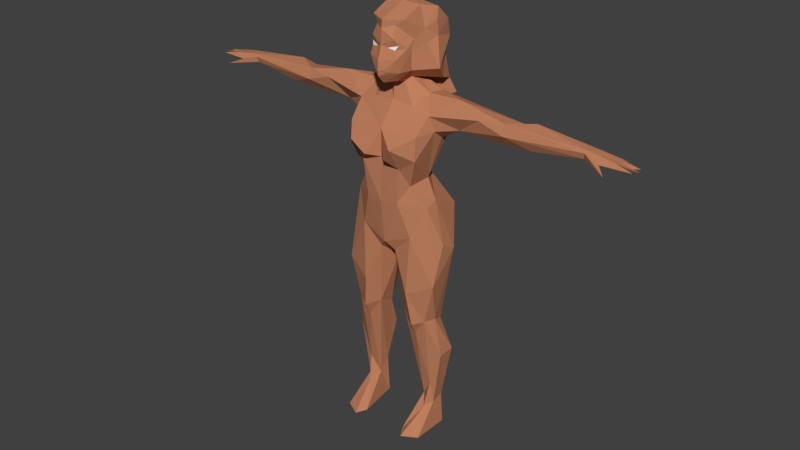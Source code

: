 # Source: workoutwoman.blend  (saved by Blender 2.79.0; exported with 4.5.12 LTS)
import bpy
from mathutils import Matrix  # noqa: F401  (used for matrix-valued properties, if any)

bpy.ops.wm.read_factory_settings(use_empty=True)
scene = bpy.context.scene
scene.name = 'Scene'

# ---- collections
col_collection_1 = bpy.data.collections.new('Collection 1'); scene.collection.children.link(col_collection_1)

# ---- materials (node trees are filled in below, after node groups)
mat_body_tatt = bpy.data.materials.new('Body Tatt')
mat_body_tatt.alpha_threshold = 0.0
mat_body_tatt.use_transparent_shadow = False
mat_body_tatt.diffuse_color = (0.5149, 0.2122, 0.1119, 1.0)
mat_body_tatt.roughness = 0.5
mat_eye_albedo = bpy.data.materials.new('Eye Albedo')
mat_eye_albedo.alpha_threshold = 0.0
mat_eye_albedo.use_transparent_shadow = False
mat_eye_albedo.roughness = 0.5
mat_haif_al = bpy.data.materials.new('Haif Al ')
mat_haif_al.alpha_threshold = 0.0
mat_haif_al.use_transparent_shadow = False
mat_haif_al.diffuse_color = (0.1396, 0.0505, 0.0505, 1.0)
mat_haif_al.roughness = 0.5

# ---- material node trees

# ---- world
world_world = bpy.data.worlds.new('World'); scene.world = world_world
world_world.color = (0.05088, 0.05088, 0.05088)
world_world.use_sun_shadow = False
world_world.sun_shadow_jitter_overblur = 0.0
world_world.cycles.sampling_method = 'MANUAL'

# ---- meshes
me_plane_008 = bpy.data.meshes.new('Plane.008')
me_plane_008.from_pydata([(0.2496, 6.897, 0.2614), (0.1309, 6.496, 0.3742), (0.0, 4.117, -0.7411), (-0.003597, 6.419, 0.4387), (0.0, 6.496, 0.454), (0.0, 6.496, 0.4513), (0.3342, 1.651, -0.3813), (0.4713, 2.199, -0.3301), (0.5061, 2.169, 0.2471), (0.7098, 2.157, -0.269), (0.7631, 2.242, -0.05594), (0.7637, 3.207, -0.4136), (0.876, 2.965, 0.162), (0.4597, 3.159, -0.5004), (0.2607, 2.295, 0.1178), (0.03538, 3.168, -0.09111), (0.145, 3.45, 0.2335), (0.3696, 3.504, -0.7656), (0.4763, 3.779, 0.2625), (0.4967, 3.733, -0.7908), (0.8929, 3.659, -0.06436), (0.6909, 4.306, 0.1051), (0.6796, 4.378, -0.1302), (0.3647, 4.733, -0.3718), (0.3617, 4.985, 0.4008), (0.4508, 4.663, 0.2269), (0.4632, 5.49, -0.6077), (0.0, 5.58, 0.3854), (0.1906, 5.156, 0.5662), (0.3758, 5.389, 0.6587), (0.6391, 5.171, 0.3557), (0.5143, 6.12, -0.1565), (0.1708, 6.297, -0.3735), (0.3704, 5.918, 0.07549), (0.7393, 5.439, -0.1815), (0.5813, 6.114, -0.3937), (0.3602, 5.887, -0.6143), (1.114, 6.137, -0.1537), (0.9028, 5.949, -0.487), (1.101, 5.652, -0.1446), (1.925, 5.982, -0.1192), (1.505, 5.942, -0.05305), (1.945, 5.807, -0.04934), (2.368, 5.659, -0.1602), (3.184, 5.874, -0.384), (0.131, 6.25, -0.02278), (0.5941, 1.725, -0.538), (0.6618, 0.9106, -0.0716), (0.8735, 1.541, -0.08466), (0.8869, 1.569, -0.3713), (0.4765, 0.1272, -0.348), (0.6161, 0.4457, 0.03837), (0.7863, 0.07081, 0.3938), (0.7186, 0.5269, -0.103), (0.5149, 0.06526, 0.5422), (0.7504, 0.0004549, 0.09606), (0.4072, 0.08029, 0.3623), (0.7803, 0.05266, -0.2838), (0.2111, 6.827, 0.2989), (0.07813, 6.527, 0.4145), (0.06893, 6.675, 0.4039), (0.252, 6.696, 0.3195), (0.336, 6.856, 0.1533), (0.3464, 6.967, 0.02545), (0.161, 7.196, 0.241), (0.348, 6.786, 0.08096), (0.3062, 6.475, 0.02664), (3.678, 5.797, -0.4311), (3.325, 5.912, -0.1843), (3.738, 5.861, -0.155), (3.732, 5.851, -0.3633), (3.405, 5.824, -0.4593), (3.334, 5.729, -0.2889), (4.095, 5.8, -0.2136), (3.709, 5.734, 0.1063), (3.259, 5.881, -0.1395), (0.4964, 1.964, 0.1257), (0.6872, 2.239, 0.138), (0.4292, 2.76, 0.3136), (0.8987, 3.513, -0.3447), (0.1811, 3.124, -0.4227), (0.6094, 4.109, -0.72), (0.2957, 4.387, 0.3676), (0.5395, 4.736, -0.1092), (0.6379, 5.555, 0.3416), (0.7932, 5.711, -0.4498), (0.7411, 5.588, 0.007652), (0.6733, 5.839, 0.0707), (2.338, 6.015, -0.3566), (2.101, 5.926, -0.4169), (2.236, 5.694, -0.3644), (3.234, 5.797, -0.3625), (3.446, 5.901, -0.3428), (0.1849, 6.317, -0.1263), (0.4916, 0.6143, -0.1312), (0.2783, 2.162, -0.1833), (0.4261, 0.8919, -0.2415), (0.5794, 0.7582, -0.3899), (0.7132, 0.587, -0.3244), (0.6051, 0.009112, -0.4897), (0.1991, 7.006, 0.3241), (0.2542, 6.47, 0.2479), (0.1574, 6.31, 0.1591), (3.245, 5.785, -0.1643), (3.53, 5.805, -0.07376), (3.715, 5.786, -0.188), (4.031, 5.806, -0.1119), (3.74, 5.854, -0.27), (4.054, 5.805, -0.3109), (3.932, 5.811, -0.4048), (0.0, 3.598, -0.7555), (0.0, 4.345, 0.4024), (0.0, 3.594, 0.3185), (0.0, 4.746, -0.3812), (0.0, 5.96, -0.6166), (0.0, 5.101, 0.3761), (0.0, 5.975, 0.08975), (0.0, 6.898, 0.3708), (0.0, 6.653, 0.4457), (0.0, 6.288, 0.3138), (0.0, 7.143, 0.3655), (0.09331, 6.858, 0.3302), (0.0, 6.411, 0.1591), (1.98e-05, 6.324, 0.05985), (0.0, 6.047, -0.7596), (0.4655, 6.203, -0.7088), (0.5711, 5.974, -0.7572), (0.0, 6.534, -0.7179), (0.3719, 6.627, -0.7062), (0.2958, 7.281, 0.188), (0.0, 7.266, 0.3419), (0.0, 7.462, -0.1242), (0.2977, 7.443, -0.1762), (0.3976, 7.091, -0.1747), (0.4326, 6.873, -0.1887), (0.4861, 6.965, -0.3772), (0.4808, 7.212, -0.361), (0.0, 7.098, -0.7253), (0.4666, 7.163, -0.6372), (0.0, 6.807, -0.686), (0.4404, 6.879, -0.7263), (0.0, 7.455, -0.3988), (0.6159, 6.493, -0.2639), (0.5598, 6.304, -0.4219), (0.0, 7.317, -0.6336), (0.4666, 7.398, -0.3981)], [], [(8, 76, 77), (46, 7, 9), (7, 11, 9), (12, 77, 10), (79, 12, 10), (78, 14, 8), (11, 7, 13), (95, 80, 7), (78, 77, 12), (79, 20, 12), (78, 18, 16), (14, 16, 15), (15, 112, 110), (110, 80, 15), (16, 112, 15), (17, 110, 19), (18, 112, 16), (20, 79, 22), (82, 112, 18), (21, 12, 20), (19, 110, 81), (18, 21, 82), (83, 25, 22), (111, 82, 24), (85, 23, 26), (83, 86, 30), (23, 113, 26), (27, 29, 84), (85, 34, 83), (87, 31, 33), (38, 36, 32), (27, 115, 28), (93, 33, 31), (31, 35, 32), (45, 116, 33), (86, 87, 84), (38, 26, 36), (37, 40, 89), (89, 35, 37), (37, 87, 41), (87, 39, 41), (85, 39, 34), (39, 86, 34), (89, 85, 38), (90, 39, 85), (41, 42, 40), (89, 40, 88), (42, 103, 75), (40, 75, 68), (88, 40, 68), (68, 92, 88), (90, 89, 44), (103, 90, 91), (67, 72, 71), (102, 122, 123, 45), (49, 9, 10), (95, 96, 14), (47, 48, 77), (6, 46, 97), (97, 96, 6), (47, 53, 48), (48, 98, 49), (97, 46, 98), (46, 49, 98), (51, 47, 94), (53, 47, 51), (53, 51, 52), (52, 51, 54), (51, 56, 54), (57, 99, 98), (94, 50, 56), (52, 55, 57), (56, 99, 55), (55, 52, 54), (54, 56, 55), (121, 60, 58), (0, 58, 62), (61, 1, 101), (60, 118, 59), (119, 101, 3), (62, 64, 100), (100, 0, 62), (120, 100, 64), (64, 62, 63), (63, 62, 65), (65, 101, 66), (93, 66, 102), (45, 93, 102), (106, 69, 68), (68, 104, 106), (107, 68, 69), (67, 105, 72), (67, 70, 105), (70, 92, 107), (103, 72, 104), (75, 104, 68), (104, 74, 103), (106, 105, 69), (92, 109, 71), (73, 107, 69), (109, 70, 67), (74, 75, 103), (58, 0, 121), (76, 8, 14), (7, 46, 95), (10, 9, 79), (11, 79, 9), (77, 78, 8), (7, 80, 13), (78, 16, 14), (80, 95, 15), (15, 95, 14), (18, 78, 12), (13, 17, 11), (80, 17, 13), (17, 80, 110), (19, 79, 11), (19, 11, 17), (19, 81, 79), (22, 79, 81), (21, 20, 22), (18, 12, 21), (111, 112, 82), (110, 2, 81), (22, 25, 21), (23, 81, 113), (82, 21, 25), (22, 81, 23), (22, 23, 83), (24, 115, 111), (83, 30, 25), (24, 82, 25), (25, 30, 24), (85, 83, 23), (83, 34, 86), (26, 113, 114), (84, 87, 27), (30, 86, 84), (28, 115, 24), (32, 35, 38), (29, 24, 30), (30, 84, 29), (28, 24, 29), (27, 28, 29), (93, 45, 33), (38, 85, 26), (116, 27, 33), (87, 33, 27), (36, 26, 114), (87, 86, 39), (37, 31, 87), (35, 31, 37), (38, 35, 89), (37, 41, 40), (89, 90, 85), (90, 43, 39), (42, 41, 39), (42, 39, 43), (88, 92, 44), (42, 43, 103), (40, 42, 75), (90, 44, 91), (88, 44, 89), (103, 43, 90), (93, 31, 32), (45, 123, 116), (48, 49, 10), (10, 77, 48), (76, 14, 94), (46, 9, 49), (14, 96, 94), (6, 95, 46), (77, 76, 47), (94, 47, 76), (96, 95, 6), (48, 53, 98), (94, 96, 50), (98, 99, 97), (50, 96, 97), (97, 99, 50), (53, 52, 57), (57, 98, 53), (51, 94, 56), (56, 50, 99), (99, 57, 55), (121, 100, 117), (120, 117, 100), (60, 121, 117), (61, 62, 58), (0, 100, 121), (117, 118, 60), (59, 1, 61), (101, 1, 3), (59, 118, 4), (60, 61, 58), (61, 60, 59), (61, 101, 62), (65, 62, 101), (101, 119, 102), (63, 65, 134, 133), (102, 66, 101), (107, 92, 68), (92, 70, 109), (44, 92, 71), (103, 91, 72), (108, 70, 107), (105, 106, 104), (71, 109, 67), (104, 72, 105), (91, 71, 72), (105, 73, 69), (107, 73, 105), (107, 105, 108), (105, 70, 108), (44, 71, 91), (75, 74, 104), (81, 2, 113), (59, 4, 5, 1), (3, 1, 5), (119, 122, 102), (93, 32, 125, 143), (120, 64, 129, 130), (65, 66, 142, 134), (66, 93, 143, 142), (64, 63, 133, 129), (36, 114, 124, 126), (32, 36, 126, 125), (126, 124, 125), (125, 124, 127), (127, 128, 125), (131, 129, 132), (133, 132, 129), (136, 133, 135), (140, 137, 138), (135, 140, 138), (133, 134, 135), (140, 135, 142), (142, 128, 140), (140, 127, 139), (134, 142, 135), (125, 128, 143), (131, 130, 129), (140, 139, 137), (136, 135, 138), (138, 137, 144), (140, 128, 127), (128, 142, 143), (144, 145, 138), (136, 138, 145), (136, 145, 133), (132, 133, 145), (131, 132, 141), (145, 141, 132), (141, 145, 144)])
me_plane_008.polygons.foreach_set('material_index', [0, 0, 0, 0, 0, 0, 0, 0, 0, 0, 0, 0, 0, 0, 0, 0, 0, 0, 0, 0, 0, 0, 0, 0, 0, 0, 0, 0, 0, 0, 0, 0, 0, 0, 0, 0, 0, 0, 0, 0, 0, 0, 0, 0, 0, 0, 0, 0, 0, 0, 0, 0, 0, 0, 0, 0, 0, 0, 0, 0, 0, 0, 0, 0, 0, 0, 0, 0, 0, 0, 0, 0, 0, 0, 0, 0, 0, 0, 0, 0, 0, 0, 0, 0, 0, 0, 0, 0, 0, 0, 0, 0, 0, 0, 0, 0, 0, 0, 0, 0, 0, 0, 1, 0, 0, 0, 0, 0, 0, 0, 0, 0, 0, 0, 0, 0, 0, 0, 0, 0, 0, 0, 0, 0, 0, 0, 0, 0, 0, 0, 0, 0, 0, 0, 0, 0, 0, 0, 0, 0, 0, 0, 0, 0, 0, 0, 0, 0, 0, 0, 0, 0, 0, 0, 0, 0, 0, 0, 0, 0, 0, 0, 0, 0, 0, 0, 0, 0, 0, 0, 0, 0, 0, 0, 0, 0, 0, 0, 0, 0, 0, 0, 0, 0, 0, 0, 0, 0, 0, 0, 0, 0, 0, 0, 0, 0, 0, 0, 0, 0, 0, 0, 0, 0, 0, 0, 0, 0, 0, 0, 0, 0, 0, 0, 0, 0, 0, 0, 0, 0, 0, 0, 0, 0, 0, 0, 0, 0, 0, 0, 0, 0, 0, 0, 0, 0, 0, 0, 0, 0, 0, 0, 0, 0, 0, 0, 0, 0, 0, 0, 0, 0, 0, 0])
_uv = me_plane_008.uv_layers.new(name='UVMap')
_uv.uv.foreach_set('vector', [0.5214, 0.2677, 0.5255, 0.2428, 0.5383, 0.2727, 0.6104, 0.2124, 0.608, 0.2762, 0.5818, 0.2741, 0.608, 0.2762, 0.5642, 0.4054, 0.5818, 0.2741, 0.5249, 0.359, 0.5383, 0.2727, 0.558, 0.2766, 0.5491, 0.4279, 0.5249, 0.359, 0.558, 0.2766, 0.4917, 0.3276, 0.4895, 0.2737, 0.5214, 0.2677, 0.5642, 0.4054, 0.608, 0.2762, 0.5943, 0.407, 0.6324, 0.2806, 0.6226, 0.4052, 0.608, 0.2762, 0.4917, 0.3276, 0.5383, 0.2727, 0.5249, 0.359, 0.5491, 0.4279, 0.5192, 0.4339, 0.5249, 0.359, 0.4917, 0.3276, 0.4589, 0.4415, 0.4309, 0.3931, 0.4895, 0.2737, 0.4309, 0.3931, 0.4105, 0.3571, 0.6519, 0.4128, 0.6638, 0.4231, 0.6255, 0.4591, 0.6255, 0.4591, 0.6226, 0.4052, 0.6519, 0.4128, 0.4309, 0.3931, 0.3977, 0.4058, 0.4105, 0.3571, 0.596, 0.4463, 0.6255, 0.4591, 0.5813, 0.4622, 0.4589, 0.4415, 0.3977, 0.4058, 0.4309, 0.3931, 0.5192, 0.4339, 0.5491, 0.4279, 0.518, 0.5173, 0.4435, 0.5263, 0.3977, 0.4058, 0.4589, 0.4415, 0.4922, 0.5044, 0.5249, 0.359, 0.5192, 0.4339, 0.5813, 0.4622, 0.6255, 0.4591, 0.5586, 0.4839, 0.4589, 0.4415, 0.4922, 0.5044, 0.4435, 0.5263, 0.5209, 0.5824, 0.4731, 0.5677, 0.518, 0.5173, 0.3976, 0.5164, 0.4435, 0.5263, 0.4425, 0.6269, 0.5802, 0.7077, 0.5618, 0.5725, 0.5978, 0.6685, 0.5209, 0.5824, 0.5065, 0.7147, 0.4697, 0.6519, 0.5618, 0.5725, 0.6034, 0.5695, 0.5978, 0.6685, 0.4163, 0.6876, 0.4375, 0.6678, 0.4658, 0.6835, 0.5802, 0.7077, 0.5388, 0.6937, 0.5209, 0.5824, 0.485, 0.753, 0.4548, 0.7919, 0.4272, 0.7777, 0.4798, 0.8514, 0.4297, 0.8503, 0.4167, 0.8218, 0.4163, 0.6876, 0.3974, 0.6404, 0.4261, 0.6488, 0.7014, 0.605, 0.671, 0.6279, 0.6613, 0.6047, 0.6613, 0.6047, 0.651, 0.59, 0.6817, 0.5732, 0.7048, 0.6349, 0.6917, 0.6579, 0.671, 0.6279, 0.5065, 0.7147, 0.485, 0.753, 0.4658, 0.6835, 0.4798, 0.8514, 0.4519, 0.867, 0.4297, 0.8503, 0.5071, 0.8007, 0.5954, 0.8472, 0.5922, 0.875, 0.5922, 0.875, 0.4557, 0.815, 0.5071, 0.8007, 0.5071, 0.8007, 0.485, 0.753, 0.5674, 0.8095, 0.485, 0.753, 0.5567, 0.7485, 0.5674, 0.8095, 0.5802, 0.7077, 0.5567, 0.7485, 0.5388, 0.6937, 0.5567, 0.7485, 0.5065, 0.7147, 0.5388, 0.6937, 0.5922, 0.875, 0.4789, 0.8651, 0.4798, 0.8514, 0.6574, 0.8178, 0.5567, 0.7485, 0.5802, 0.7077, 0.5674, 0.8095, 0.6119, 0.8285, 0.5954, 0.8472, 0.5922, 0.875, 0.5954, 0.8472, 0.6262, 0.88, 0.6119, 0.8285, 0.7246, 0.892, 0.7207, 0.9042, 0.5954, 0.8472, 0.7207, 0.9042, 0.7183, 0.9168, 0.6262, 0.88, 0.5954, 0.8472, 0.7183, 0.9168, 0.7183, 0.9168, 0.7121, 0.939, 0.6262, 0.88, 0.6024, 0.8967, 0.5922, 0.875, 0.6909, 0.9259, 0.7246, 0.892, 0.6574, 0.8178, 0.7284, 0.8723, 0.7621, 0.872, 0.7377, 0.8829, 0.7439, 0.8698, 0.7448, 0.6333, 0.7441, 0.6581, 0.7223, 0.6567, 0.7048, 0.6349, 0.5899, 0.1946, 0.5818, 0.2741, 0.558, 0.2766, 0.4905, 0.2515, 0.5442, 0.1146, 0.4895, 0.2737, 0.5758, 0.1156, 0.5691, 0.1913, 0.5383, 0.2727, 0.6347, 0.2038, 0.6104, 0.2124, 0.6273, 0.115, 0.6273, 0.115, 0.6399, 0.1293, 0.6347, 0.2038, 0.5758, 0.1156, 0.5949, 0.08021, 0.5691, 0.1913, 0.5691, 0.1913, 0.6175, 0.09562, 0.5899, 0.1946, 0.6273, 0.115, 0.6104, 0.2124, 0.6175, 0.09562, 0.6104, 0.2124, 0.5899, 0.1946, 0.6175, 0.09562, 0.5818, 0.06363, 0.5758, 0.1156, 0.5615, 0.0834, 0.5949, 0.08021, 0.5758, 0.1156, 0.5818, 0.06363, 0.5949, 0.08021, 0.5818, 0.06363, 0.6011, 0.01621, 0.6011, 0.01621, 0.5818, 0.06363, 0.582, 0.0008332, 0.5818, 0.06363, 0.5704, 0.01267, 0.582, 0.0008332, 0.6341, 0.0596, 0.6367, 0.0735, 0.6175, 0.09562, 0.5615, 0.0834, 0.5534, 0.0555, 0.5704, 0.01267, 0.6567, 0.02593, 0.6501, 0.03735, 0.6341, 0.0596, 0.6709, 0.03561, 0.6367, 0.0735, 0.6501, 0.03735, 0.6501, 0.03735, 0.6567, 0.02593, 0.6699, 0.02756, 0.6699, 0.02756, 0.6709, 0.03561, 0.6501, 0.03735, 0.782, 0.2882, 0.7428, 0.2985, 0.7841, 0.2623, 0.7901, 0.2618, 0.7841, 0.2623, 0.789, 0.2355, 0.751, 0.2633, 0.7172, 0.2854, 0.7039, 0.2588, 0.7428, 0.2985, 0.7396, 0.3107, 0.7205, 0.2967, 0.6863, 0.3141, 0.7039, 0.2588, 0.7113, 0.3113, 0.789, 0.2355, 0.852, 0.2742, 0.8068, 0.2769, 0.8068, 0.2769, 0.7901, 0.2618, 0.789, 0.2355, 0.8311, 0.3107, 0.8068, 0.2769, 0.852, 0.2742, 0.852, 0.2742, 0.789, 0.2355, 0.8653, 0.2149, 0.8653, 0.2149, 0.789, 0.2355, 0.7909, 0.189, 0.7909, 0.189, 0.7039, 0.2588, 0.7514, 0.165, 0.7014, 0.605, 0.7439, 0.5841, 0.7448, 0.6333, 0.7048, 0.6349, 0.7014, 0.605, 0.7448, 0.6333, 0.7791, 0.9524, 0.7581, 0.9573, 0.7183, 0.9168, 0.7183, 0.9168, 0.7519, 0.9285, 0.7791, 0.9524, 0.7396, 0.9754, 0.7183, 0.9168, 0.7581, 0.9573, 0.7621, 0.872, 0.7704, 0.8901, 0.7377, 0.8829, 0.7621, 0.872, 0.7669, 0.8767, 0.7704, 0.8901, 0.7175, 0.9744, 0.7121, 0.939, 0.7396, 0.9754, 0.7246, 0.892, 0.7377, 0.8829, 0.7516, 0.8997, 0.7207, 0.9042, 0.7519, 0.9285, 0.7183, 0.9168, 0.7516, 0.8997, 0.7653, 0.9114, 0.7246, 0.892, 0.7791, 0.9524, 0.7662, 0.9629, 0.7581, 0.9573, 0.7121, 0.939, 0.7026, 0.9819, 0.7012, 0.9443, 0.7655, 0.9881, 0.7396, 0.9754, 0.7581, 0.9573, 0.782, 0.8733, 0.7669, 0.8767, 0.7621, 0.872, 0.7653, 0.9114, 0.7207, 0.9042, 0.7246, 0.892, 0.9204, 0.1514, 0.8762, 0.22, 0.5892, 0.1338, 0.5255, 0.2428, 0.5214, 0.2677, 0.4895, 0.2737, 0.608, 0.2762, 0.6104, 0.2124, 0.6324, 0.2806, 0.558, 0.2766, 0.5818, 0.2741, 0.5491, 0.4279, 0.5642, 0.4054, 0.5491, 0.4279, 0.5818, 0.2741, 0.5383, 0.2727, 0.4917, 0.3276, 0.5214, 0.2677, 0.608, 0.2762, 0.6226, 0.4052, 0.5943, 0.407, 0.4917, 0.3276, 0.4309, 0.3931, 0.4895, 0.2737, 0.6226, 0.4052, 0.6324, 0.2806, 0.6519, 0.4128, 0.4105, 0.3571, 0.4905, 0.2515, 0.4895, 0.2737, 0.4589, 0.4415, 0.4917, 0.3276, 0.5249, 0.359, 0.5943, 0.407, 0.596, 0.4463, 0.5642, 0.4054, 0.6226, 0.4052, 0.596, 0.4463, 0.5943, 0.407, 0.596, 0.4463, 0.6226, 0.4052, 0.6255, 0.4591, 0.5813, 0.4622, 0.5491, 0.4279, 0.5642, 0.4054, 0.5813, 0.4622, 0.5642, 0.4054, 0.596, 0.4463, 0.5813, 0.4622, 0.5586, 0.4839, 0.5491, 0.4279, 0.518, 0.5173, 0.5491, 0.4279, 0.5586, 0.4839, 0.4922, 0.5044, 0.5192, 0.4339, 0.518, 0.5173, 0.4589, 0.4415, 0.5249, 0.359, 0.4922, 0.5044, 0.3976, 0.5164, 0.3977, 0.4058, 0.4435, 0.5263, 0.6255, 0.4591, 0.6164, 0.5045, 0.5586, 0.4839, 0.518, 0.5173, 0.4731, 0.5677, 0.4922, 0.5044, 0.5618, 0.5725, 0.5586, 0.4839, 0.6034, 0.5695, 0.4435, 0.5263, 0.4922, 0.5044, 0.4731, 0.5677, 0.518, 0.5173, 0.5586, 0.4839, 0.5618, 0.5725, 0.518, 0.5173, 0.5618, 0.5725, 0.5209, 0.5824, 0.4425, 0.6269, 0.3974, 0.6404, 0.3976, 0.5164, 0.5209, 0.5824, 0.4697, 0.6519, 0.4731, 0.5677, 0.4425, 0.6269, 0.4435, 0.5263, 0.4731, 0.5677, 0.4731, 0.5677, 0.4697, 0.6519, 0.4425, 0.6269, 0.5802, 0.7077, 0.5209, 0.5824, 0.5618, 0.5725, 0.5209, 0.5824, 0.5388, 0.6937, 0.5065, 0.7147, 0.5978, 0.6685, 0.6034, 0.5695, 0.6299, 0.6443, 0.4658, 0.6835, 0.485, 0.753, 0.4163, 0.6876, 0.4697, 0.6519, 0.5065, 0.7147, 0.4658, 0.6835, 0.4261, 0.6488, 0.3974, 0.6404, 0.4425, 0.6269, 0.4167, 0.8218, 0.4557, 0.815, 0.4798, 0.8514, 0.4375, 0.6678, 0.4425, 0.6269, 0.4697, 0.6519, 0.4697, 0.6519, 0.4658, 0.6835, 0.4375, 0.6678, 0.4261, 0.6488, 0.4425, 0.6269, 0.4375, 0.6678, 0.4163, 0.6876, 0.4261, 0.6488, 0.4375, 0.6678, 0.7014, 0.605, 0.7048, 0.6349, 0.671, 0.6279, 0.4798, 0.8514, 0.4789, 0.8651, 0.4519, 0.867, 0.6917, 0.6579, 0.4163, 0.6876, 0.671, 0.6279, 0.485, 0.753, 0.4272, 0.7777, 0.4163, 0.6876, 0.4297, 0.8503, 0.4171, 0.8695, 0.3974, 0.8398, 0.485, 0.753, 0.5065, 0.7147, 0.5567, 0.7485, 0.5071, 0.8007, 0.4548, 0.7919, 0.485, 0.753, 0.4557, 0.815, 0.4548, 0.7919, 0.5071, 0.8007, 0.4798, 0.8514, 0.4557, 0.815, 0.5922, 0.875, 0.5071, 0.8007, 0.5674, 0.8095, 0.5954, 0.8472, 0.5922, 0.875, 0.6024, 0.8967, 0.4789, 0.8651, 0.6574, 0.8178, 0.651, 0.8335, 0.5567, 0.7485, 0.6119, 0.8285, 0.5674, 0.8095, 0.5567, 0.7485, 0.6119, 0.8285, 0.5567, 0.7485, 0.651, 0.8335, 0.6262, 0.88, 0.7121, 0.939, 0.6909, 0.9259, 0.6119, 0.8285, 0.651, 0.8335, 0.7246, 0.892, 0.5954, 0.8472, 0.6119, 0.8285, 0.7207, 0.9042, 0.6024, 0.8967, 0.6909, 0.9259, 0.6858, 0.9318, 0.6262, 0.88, 0.6909, 0.9259, 0.5922, 0.875, 0.7246, 0.892, 0.651, 0.8335, 0.6574, 0.8178, 0.7014, 0.605, 0.6613, 0.6047, 0.6817, 0.5732, 0.7048, 0.6349, 0.7223, 0.6567, 0.6917, 0.6579, 0.5691, 0.1913, 0.5899, 0.1946, 0.558, 0.2766, 0.558, 0.2766, 0.5383, 0.2727, 0.5691, 0.1913, 0.5255, 0.2428, 0.4895, 0.2737, 0.5615, 0.0834, 0.6104, 0.2124, 0.5818, 0.2741, 0.5899, 0.1946, 0.4895, 0.2737, 0.5442, 0.1146, 0.5615, 0.0834, 0.6347, 0.2038, 0.6324, 0.2806, 0.6104, 0.2124, 0.5383, 0.2727, 0.5255, 0.2428, 0.5758, 0.1156, 0.5615, 0.0834, 0.5758, 0.1156, 0.5255, 0.2428, 0.6399, 0.1293, 0.6324, 0.2806, 0.6347, 0.2038, 0.5691, 0.1913, 0.5949, 0.08021, 0.6175, 0.09562, 0.5615, 0.0834, 0.5442, 0.1146, 0.5534, 0.0555, 0.6175, 0.09562, 0.6367, 0.0735, 0.6273, 0.115, 0.6467, 0.07738, 0.6399, 0.1293, 0.6273, 0.115, 0.6273, 0.115, 0.6367, 0.0735, 0.6467, 0.07738, 0.5949, 0.08021, 0.6011, 0.01621, 0.6287, 0.06114, 0.6287, 0.06114, 0.6175, 0.09562, 0.5949, 0.08021, 0.5818, 0.06363, 0.5615, 0.0834, 0.5704, 0.01267, 0.6709, 0.03561, 0.6467, 0.07738, 0.6367, 0.0735, 0.6367, 0.0735, 0.6341, 0.0596, 0.6501, 0.03735, 0.782, 0.2882, 0.8068, 0.2769, 0.7699, 0.3107, 0.8311, 0.3107, 0.7699, 0.3107, 0.8068, 0.2769, 0.7428, 0.2985, 0.782, 0.2882, 0.7699, 0.3107, 0.751, 0.2633, 0.789, 0.2355, 0.7841, 0.2623, 0.792, 0.2673, 0.8068, 0.2769, 0.782, 0.2882, 0.7699, 0.3107, 0.7396, 0.3107, 0.7428, 0.2985, 0.7205, 0.2967, 0.7172, 0.2854, 0.751, 0.2633, 0.7039, 0.2588, 0.7172, 0.2854, 0.7113, 0.3113, 0.7205, 0.2967, 0.7396, 0.3107, 0.7171, 0.3107, 0.7428, 0.2985, 0.751, 0.2633, 0.7841, 0.2623, 0.751, 0.2633, 0.7428, 0.2985, 0.7205, 0.2967, 0.751, 0.2633, 0.7039, 0.2588, 0.789, 0.2355, 0.7909, 0.189, 0.789, 0.2355, 0.7039, 0.2588, 0.7571, 0.6241, 0.7633, 0.6633, 0.7448, 0.6333, 0.8653, 0.2149, 0.7909, 0.189, 0.7909, 0.189, 0.8653, 0.2149, 0.7448, 0.6333, 0.7439, 0.5841, 0.7571, 0.6241, 0.7396, 0.9754, 0.7121, 0.939, 0.7183, 0.9168, 0.7121, 0.939, 0.7175, 0.9744, 0.7026, 0.9819, 0.6909, 0.9259, 0.7121, 0.939, 0.7012, 0.9443, 0.7246, 0.892, 0.7284, 0.8723, 0.7377, 0.8829, 0.7312, 0.9979, 0.7175, 0.9744, 0.7396, 0.9754, 0.7704, 0.8901, 0.7854, 0.8974, 0.7516, 0.8997, 0.7012, 0.9443, 0.7026, 0.9819, 0.7076, 0.9639, 0.7516, 0.8997, 0.7377, 0.8829, 0.7704, 0.8901, 0.7284, 0.8723, 0.7439, 0.8698, 0.7377, 0.8829, 0.7662, 0.9629, 0.7655, 0.9881, 0.7581, 0.9573, 0.7396, 0.9754, 0.7655, 0.9881, 0.7424, 0.9818, 0.7396, 0.9754, 0.7424, 0.9818, 0.7312, 0.9979, 0.7704, 0.8901, 0.7669, 0.8767, 0.7908, 0.8809, 0.6909, 0.9259, 0.7012, 0.9443, 0.6858, 0.9318, 0.7207, 0.9042, 0.7653, 0.9114, 0.7519, 0.9285, 0.5586, 0.4839, 0.6164, 0.5045, 0.6034, 0.5695, 0.7205, 0.2967, 0.7171, 0.3107, 0.0, 0.0, 0.7172, 0.2854, 0.7113, 0.3113, 0.7172, 0.2854, 0.717, 0.3107, 0.7633, 0.6633, 0.7441, 0.6581, 0.7448, 0.6333, 0.7014, 0.605, 0.6817, 0.5732, 0.6817, 0.5732, 0.7014, 0.605, 0.8311, 0.3107, 0.852, 0.2742, 0.852, 0.2742, 0.8311, 0.3107, 0.7909, 0.189, 0.7514, 0.165, 0.7514, 0.165, 0.7909, 0.189, 0.7439, 0.5841, 0.7014, 0.605, 0.7014, 0.605, 0.7439, 0.5841, 0.852, 0.2742, 0.8653, 0.2149, 0.8653, 0.2149, 0.852, 0.2742, 0.4297, 0.8503, 0.3974, 0.8398, 0.3974, 0.8398, 0.4297, 0.8503, 0.4167, 0.8218, 0.4297, 0.8503, 0.4297, 0.8503, 0.4167, 0.8218, 0.4297, 0.8503, 0.3974, 0.8398, 0.4167, 0.8218, 0.6817, 0.5732, 0.6535, 0.5437, 0.6973, 0.543, 0.6973, 0.543, 0.7181, 0.5629, 0.6817, 0.5732, 0.9208, 0.269, 0.852, 0.2742, 0.8855, 0.233, 0.8653, 0.2149, 0.8855, 0.233, 0.852, 0.2742, 0.857, 0.1826, 0.8653, 0.2149, 0.8084, 0.1611, 0.8356, 0.0972, 0.9244, 0.09181, 0.8821, 0.1331, 0.8084, 0.1611, 0.8356, 0.0972, 0.8821, 0.1331, 0.8653, 0.2149, 0.7909, 0.189, 0.8084, 0.1611, 0.7446, 0.5431, 0.7608, 0.5684, 0.7439, 0.5841, 0.7439, 0.5841, 0.7181, 0.5629, 0.7446, 0.5431, 0.7446, 0.5431, 0.6973, 0.543, 0.7279, 0.5214, 0.7909, 0.189, 0.7514, 0.165, 0.7984, 0.1687, 0.6817, 0.5732, 0.7181, 0.5629, 0.7014, 0.605, 0.9208, 0.269, 0.8311, 0.3107, 0.852, 0.2742, 0.8356, 0.0972, 0.8666, 0.04499, 0.9244, 0.09181, 0.857, 0.1826, 0.8084, 0.1611, 0.8821, 0.1331, 0.8821, 0.1331, 0.9244, 0.09181, 0.0, 0.0, 0.7446, 0.5431, 0.7181, 0.5629, 0.6973, 0.543, 0.7181, 0.5629, 0.7439, 0.5841, 0.7014, 0.605, 0.0, 0.0, 0.0, 0.0, 0.8821, 0.1331, 0.857, 0.1826, 0.8821, 0.1331, 0.0, 0.0, 0.857, 0.1826, 0.0, 0.0, 0.8653, 0.2149, 0.8855, 0.233, 0.8653, 0.2149, 0.0, 0.0, 0.9208, 0.269, 0.8855, 0.233, 0.0, 0.0, 0.0, 0.0, 0.0, 0.0, 0.8855, 0.233, 0.0, 0.0, 0.0, 0.0, 0.0, 0.0])
me_plane_008.materials.append(mat_body_tatt)
me_plane_008.materials.append(mat_eye_albedo)
me_plane_008.materials.append(mat_haif_al)
me_plane_008.use_remesh_preserve_volume = False
me_plane_008.use_remesh_preserve_attributes = False
me_plane_008.use_mirror_x = True
me_plane_008.use_paint_bone_selection = False
me_plane_008.use_paint_mask = True
me_plane_008.update()
me_plane_008.normals_split_custom_set([tuple(v) for v in zip(*[iter([0.5814, -0.4341, 0.6882, 0.5814, -0.4341, 0.6882, 0.5814, -0.4341, 0.6882, 0.2955, 0.4467, -0.8445, 0.2955, 0.4467, -0.8445, 0.2955, 0.4467, -0.8445, 0.2215, -0.1441, -0.9645, 0.2215, -0.1441, -0.9645, 0.2215, -0.1441, -0.9645, 0.9038, -0.2464, 0.35, 0.9038, -0.2464, 0.35, 0.9038, -0.2464, 0.35, 0.9877, -0.1263, -0.09212, 0.9877, -0.1263, -0.09212, 0.9877, -0.1263, -0.09212, -0.5237, -0.1623, 0.8363, -0.5237, -0.1623, 0.8363, -0.5237, -0.1623, 0.8363, 0.2946, -0.1634, -0.9415, 0.2946, -0.1634, -0.9415, 0.2946, -0.1634, -0.9415, -0.5545, -0.2534, -0.7927, -0.5545, -0.2534, -0.7927, -0.5545, -0.2534, -0.7927, 0.3704, -0.1267, 0.9202, 0.3704, -0.1267, 0.9202, 0.3704, -0.1267, 0.9202, 0.9995, -0.01498, 0.02874, 0.9995, -0.01498, 0.02874, 0.9995, -0.01498, 0.02874, -0.1425, 0.05613, 0.9882, -0.1425, 0.05613, 0.9882, -0.1425, 0.05613, 0.9882, -0.8988, -0.1319, 0.4181, -0.8988, -0.1319, 0.4181, -0.8988, -0.1319, 0.4181, -0.9966, -0.08244, -0.0002726, -0.9966, -0.08244, -0.0002726, -0.9966, -0.08244, -0.0002726, -0.8097, -0.5114, -0.2878, -0.8097, -0.5114, -0.2878, -0.8097, -0.5114, -0.2878, -0.2747, -0.6779, 0.6819, -0.2747, -0.6779, 0.6819, -0.2747, -0.6779, 0.6819, -0.04821, -0.08323, -0.9954, -0.04821, -0.08323, -0.9954, -0.04821, -0.08323, -0.9954, 0.2297, -0.3123, 0.9218, 0.2297, -0.3123, 0.9218, 0.2297, -0.3123, 0.9218, 0.9544, 0.2723, -0.1224, 0.9544, 0.2723, -0.1224, 0.9544, 0.2723, -0.1224, 0.1621, -0.121, 0.9793, 0.1621, -0.121, 0.9793, 0.1621, -0.121, 0.9793, 0.8593, 0.1395, 0.4922, 0.8593, 0.1395, 0.4922, 0.8593, 0.1395, 0.4922, -0.1287, 0.2206, -0.9668, -0.1287, 0.2206, -0.9668, -0.1287, 0.2206, -0.9668, 0.5563, 0.0217, 0.8307, 0.5563, 0.0217, 0.8307, 0.5563, 0.0217, 0.8307, 0.8924, 0.3305, 0.3072, 0.8924, 0.3305, 0.3072, 0.8924, 0.3305, 0.3072, 0.1265, -0.06901, 0.9896, 0.1265, -0.06901, 0.9896, 0.1265, -0.06901, 0.9896, 0.5716, -0.311, -0.7593, 0.5716, -0.311, -0.7593, 0.5716, -0.311, -0.7593, 0.9728, -0.2314, 0.008239, 0.9728, -0.2314, 0.008239, 0.9728, -0.2314, 0.008239, 0.01382, -0.2991, -0.9541, 0.01382, -0.2991, -0.9541, 0.01382, -0.2991, -0.9541, 0.06808, 0.8598, 0.5061, 0.06808, 0.8598, 0.5061, 0.06808, 0.8598, 0.5061, 0.9553, -0.2808, -0.09237, 0.9553, -0.2808, -0.09237, 0.9553, -0.2808, -0.09237, 0.1889, 0.6794, 0.7091, 0.1889, 0.6794, 0.7091, 0.1889, 0.6794, 0.7091, 0.1317, 0.5466, -0.827, 0.1317, 0.5466, -0.827, 0.1317, 0.5466, -0.827, -0.7041, -0.01383, 0.71, -0.7041, -0.01383, 0.71, -0.7041, -0.01383, 0.71, 0.3992, 0.5541, 0.7305, 0.3992, 0.5541, 0.7305, 0.3992, 0.5541, 0.7305, 0.4107, 0.9072, 0.09126, 0.4107, 0.9072, 0.09126, 0.4107, 0.9072, 0.09126, 0.08897, 0.3406, 0.936, 0.08897, 0.3406, 0.936, 0.08897, 0.3406, 0.936, 0.9355, 0.176, 0.3063, 0.9355, 0.176, 0.3063, 0.9355, 0.176, 0.3063, 0.2237, 0.0418, -0.9738, 0.2237, 0.0418, -0.9738, 0.2237, 0.0418, -0.9738, 0.1908, 0.9792, -0.06913, 0.1908, 0.9792, -0.06913, 0.1908, 0.9792, -0.06913, 0.11, 0.9351, -0.3368, 0.11, 0.9351, -0.3368, 0.11, 0.9351, -0.3368, 0.05701, 0.5447, 0.8367, 0.05701, 0.5447, 0.8367, 0.05701, 0.5447, 0.8367, 0.1886, -0.5251, 0.8299, 0.1886, -0.5251, 0.8299, 0.1886, -0.5251, 0.8299, 0.4534, -0.6703, -0.5875, 0.4534, -0.6703, -0.5875, 0.4534, -0.6703, -0.5875, 0.3716, -0.7321, 0.571, 0.3716, -0.7321, 0.571, 0.3716, -0.7321, 0.571, 0.05409, -0.1784, -0.9825, 0.05409, -0.1784, -0.9825, 0.05409, -0.1784, -0.9825, -0.0007358, -0.982, -0.1889, -0.0007358, -0.982, -0.1889, -0.0007358, -0.982, -0.1889, 0.1086, 0.3797, 0.9187, 0.1086, 0.3797, 0.9187, 0.1086, 0.3797, 0.9187, -0.2592, 0.9103, -0.3228, -0.2592, 0.9103, -0.3228, -0.2592, 0.9103, -0.3228, 0.08074, -0.2603, 0.9622, 0.08074, -0.2603, 0.9622, 0.08074, -0.2603, 0.9622, 0.06784, 0.7721, 0.6319, 0.06784, 0.7721, 0.6319, 0.06784, 0.7721, 0.6319, 0.05943, 0.9689, 0.2404, 0.05943, 0.9689, 0.2404, 0.05943, 0.9689, 0.2404, 0.1027, 0.9947, 0.008145, 0.1027, 0.9947, 0.008145, 0.1027, 0.9947, 0.008145, 0.0195, -0.2089, -0.9777, 0.0195, -0.2089, -0.9777, 0.0195, -0.2089, -0.9777, 0.103, -0.9925, -0.06639, 0.103, -0.9925, -0.06639, 0.103, -0.9925, -0.06639, -0.03658, -0.8653, -0.4999, -0.03658, -0.8653, -0.4999, -0.03658, -0.8653, -0.4999, -0.3615, -0.8119, 0.4584, -0.3615, -0.8119, 0.4584, -0.3615, -0.8119, 0.4584, -0.3615, -0.8119, 0.4584, 0.8787, 0.3253, -0.3493, 0.8787, 0.3253, -0.3493, 0.8787, 0.3253, -0.3493, -0.9933, -0.1152, -0.00736, -0.9933, -0.1152, -0.00736, -0.9933, -0.1152, -0.00736, 0.4857, -0.1453, 0.8619, 0.4857, -0.1453, 0.8619, 0.4857, -0.1453, 0.8619, -0.486, -0.1251, -0.865, -0.486, -0.1251, -0.865, -0.486, -0.1251, -0.865, -0.767, -0.2047, -0.6082, -0.767, -0.2047, -0.6082, -0.767, -0.2047, -0.6082, 0.2072, -0.04936, 0.977, 0.2072, -0.04936, 0.977, 0.2072, -0.04936, 0.977, 0.9845, -0.1728, 0.02911, 0.9845, -0.1728, 0.02911, 0.9845, -0.1728, 0.02911, 0.2739, -0.1497, -0.95, 0.2739, -0.1497, -0.95, 0.2739, -0.1497, -0.95, 0.4418, -0.1206, -0.889, 0.4418, -0.1206, -0.889, 0.4418, -0.1206, -0.889, -0.6579, 0.234, 0.7159, -0.6579, 0.234, 0.7159, -0.6579, 0.234, 0.7159, 0.7894, 0.06679, 0.6102, 0.7894, 0.06679, 0.6102, 0.7894, 0.06679, 0.6102, 0.2896, 0.7245, 0.6256, 0.2896, 0.7245, 0.6256, 0.2896, 0.7245, 0.6256, 0.3193, 0.7243, 0.6111, 0.3193, 0.7243, 0.6111, 0.3193, 0.7243, 0.6111, -0.5867, 0.6985, 0.4096, -0.5867, 0.6985, 0.4096, -0.5867, 0.6985, 0.4096, 0.7561, 0.04532, -0.6528, 0.7561, 0.04532, -0.6528, 0.7561, 0.04532, -0.6528, -0.9932, 0.0719, -0.09205, -0.9932, 0.0719, -0.09205, -0.9932, 0.0719, -0.09205, 0.8825, -0.4703, 0.004694, 0.8825, -0.4703, 0.004694, 0.8825, -0.4703, 0.004694, -0.2004, -0.9791, 0.03525, -0.2004, -0.9791, 0.03525, -0.2004, -0.9791, 0.03525, 0.1359, -0.9677, 0.2123, 0.1359, -0.9677, 0.2123, 0.1359, -0.9677, 0.2123, -0.1989, -0.9793, 0.03728, -0.1989, -0.9793, 0.03728, -0.1989, -0.9793, 0.03728, 0.3198, 0.3172, 0.8928, 0.3198, 0.3172, 0.8928, 0.3198, 0.3172, 0.8928, 0.7643, -0.07808, 0.6401, 0.3169, -0.2326, 0.9195, 0.7643, -0.07808, 0.6401, 0.6761, -0.2172, 0.7041, 0.6761, -0.2172, 0.7041, 0.6761, -0.2172, 0.7041, 0.4941, 0.09298, 0.8644, 0.4941, 0.09298, 0.8644, 0.4941, 0.09298, 0.8644, 0.5607, -0.5634, 0.6069, 0.5607, -0.5634, 0.6069, 0.5607, -0.5634, 0.6069, 0.8563, 0.3407, 0.3881, 0.8563, 0.3407, 0.3881, 0.8563, 0.3407, 0.3881, 0.782, 0.004192, 0.6232, 0.782, 0.004192, 0.6232, 0.782, 0.004192, 0.6232, 0.4591, 0.431, 0.7768, 0.4591, 0.431, 0.7768, 0.4591, 0.431, 0.7768, 0.8609, 0.3473, 0.3719, 0.8609, 0.3473, 0.3719, 0.8609, 0.3473, 0.3719, 0.9917, 0.0455, 0.1206, 0.9917, 0.0455, 0.1206, 0.9917, 0.0455, 0.1206, 0.9603, -0.168, 0.2225, 0.9603, -0.168, 0.2225, 0.9603, -0.168, 0.2225, 0.7639, -0.6429, 0.05572, 0.7639, -0.6429, 0.05572, 0.7639, -0.6429, 0.05572, 0.8239, -0.5631, 0.06374, 0.8239, -0.5631, 0.06374, 0.8239, -0.5631, 0.06374, 0.05003, 0.7702, 0.6358, 0.05003, 0.7702, 0.6358, 0.05003, 0.7702, 0.6358, 0.04705, 0.7593, 0.649, 0.04705, 0.7593, 0.649, 0.04705, 0.7593, 0.649, 0.1263, 0.9905, -0.05409, 0.1263, 0.9905, -0.05409, 0.1263, 0.9905, -0.05409, 0.1648, -0.9839, -0.0685, 0.1648, -0.9839, -0.0685, 0.1648, -0.9839, -0.0685, 0.7895, -0.5964, -0.1451, 0.7895, -0.5964, -0.1451, 0.7895, -0.5964, -0.1451, 0.1679, 0.9845, -0.0506, 0.1679, 0.9845, -0.0506, 0.1679, 0.9845, -0.0506, -0.05485, -0.9251, 0.3757, -0.05485, -0.9251, 0.3757, -0.05485, -0.9251, 0.3757, 0.0653, 0.7742, 0.6296, 0.0653, 0.7742, 0.6296, 0.0653, 0.7742, 0.6296, 0.2283, -0.8079, -0.5433, 0.2283, -0.8079, -0.5433, 0.2283, -0.8079, -0.5433, 0.1991, 0.3419, -0.9184, 0.1991, 0.3419, -0.9184, 0.1991, 0.3419, -0.9184, 0.07872, 0.8208, -0.5657, 0.07872, 0.8208, -0.5657, 0.07872, 0.8208, -0.5657, 0.1597, 0.9857, -0.05343, 0.1597, 0.9857, -0.05343, 0.1597, 0.9857, -0.05343, -0.02092, -0.7723, 0.6349, -0.02092, -0.7723, 0.6349, -0.02092, -0.7723, 0.6349, -0.5103, -0.1412, 0.8483, -0.5103, -0.1412, 0.8483, -0.5103, -0.1412, 0.8483, 0.3181, 0.306, 0.8973, 0.3181, 0.306, 0.8973, 0.3181, 0.306, 0.8973, -0.5783, -0.3947, 0.714, -0.5783, -0.3947, 0.714, -0.5783, -0.3947, 0.714, -0.6173, 0.1763, -0.7667, -0.6173, 0.1763, -0.7667, -0.6173, 0.1763, -0.7667, 0.9719, -0.1457, -0.1849, 0.9719, -0.1457, -0.1849, 0.9719, -0.1457, -0.1849, 0.6745, -0.1345, -0.7259, 0.6745, -0.1345, -0.7259, 0.6745, -0.1345, -0.7259, 0.5238, -0.02764, 0.8514, 0.5238, -0.02764, 0.8514, 0.5238, -0.02764, 0.8514, -0.2441, -0.1722, -0.9543, -0.2441, -0.1722, -0.9543, -0.2441, -0.1722, -0.9543, -0.5646, -0.138, 0.8138, -0.5646, -0.138, 0.8138, -0.5646, -0.138, 0.8138, -0.9085, -0.1851, -0.3747, -0.9085, -0.1851, -0.3747, -0.9085, -0.1851, -0.3747, -0.9699, -0.2387, 0.04848, -0.9699, -0.2387, 0.04848, -0.9699, -0.2387, 0.04848, 0.3074, 0.03348, 0.951, 0.3074, 0.03348, 0.951, 0.3074, 0.03348, 0.951, 0.3094, -0.5274, -0.7912, 0.3094, -0.5274, -0.7912, 0.3094, -0.5274, -0.7912, -0.1343, -0.6257, -0.7684, -0.1343, -0.6257, -0.7684, -0.1343, -0.6257, -0.7684, -0.1753, -0.6096, -0.7731, -0.1753, -0.6096, -0.7731, -0.1753, -0.6096, -0.7731, 0.6967, -0.1497, -0.7016, 0.6967, -0.1497, -0.7016, 0.6967, -0.1497, -0.7016, 0.4646, -0.3485, -0.8141, 0.4646, -0.3485, -0.8141, 0.4646, -0.3485, -0.8141, 0.7189, -0.08542, -0.6899, 0.7189, -0.08542, -0.6899, 0.7189, -0.08542, -0.6899, 0.9239, 0.2947, -0.244, 0.9239, 0.2947, -0.244, 0.9239, 0.2947, -0.244, 0.9567, 0.288, 0.04179, 0.9567, 0.288, 0.04179, 0.9567, 0.288, 0.04179, 0.4236, 0.09672, 0.9007, 0.4236, 0.09672, 0.9007, 0.4236, 0.09672, 0.9007, 0.1318, -0.1101, 0.9851, 0.1318, -0.1101, 0.9851, 0.1318, -0.1101, 0.9851, 0.03489, 0.0278, -0.999, 0.03489, 0.0278, -0.999, 0.03489, 0.0278, -0.999, 0.8425, 0.5252, 0.1193, 0.8425, 0.5252, 0.1193, 0.8425, 0.5252, 0.1193, 0.04015, 0.4987, -0.8658, 0.04015, 0.4987, -0.8658, 0.04015, 0.4987, -0.8658, 0.5648, 0.1002, 0.8191, 0.5648, 0.1002, 0.8191, 0.5648, 0.1002, 0.8191, 0.8067, 0.4958, -0.3216, 0.8067, 0.4958, -0.3216, 0.8067, 0.4958, -0.3216, 0.7822, 0.3362, -0.5245, 0.7822, 0.3362, -0.5245, 0.7822, 0.3362, -0.5245, -0.05715, 0.03472, 0.9978, -0.05715, 0.03472, 0.9978, -0.05715, 0.03472, 0.9978, 0.9119, -0.3785, 0.1589, 0.9119, -0.3785, 0.1589, 0.9119, -0.3785, 0.1589, 0.7758, -0.12, 0.6195, 0.7758, -0.12, 0.6195, 0.7758, -0.12, 0.6195, 0.378, -0.357, 0.8542, 0.378, -0.357, 0.8542, 0.378, -0.357, 0.8542, 0.7721, -0.379, -0.5101, 0.7721, -0.379, -0.5101, 0.7721, -0.379, -0.5101, 0.9499, -0.2505, 0.1872, 0.9499, -0.2505, 0.1872, 0.9499, -0.2505, 0.1872, -0.1716, -0.1876, -0.9671, -0.1716, -0.1876, -0.9671, -0.1716, -0.1876, -0.9671, 0.07633, 0.6842, 0.7253, 0.07633, 0.6842, 0.7253, 0.07633, 0.6842, 0.7253, 0.9549, 0.01365, 0.2965, 0.9549, 0.01365, 0.2965, 0.9549, 0.01365, 0.2965, -0.2922, -0.8007, 0.5229, -0.2922, -0.8007, 0.5229, -0.2922, -0.8007, 0.5229, 0.3878, 0.8917, -0.2333, 0.3878, 0.8917, -0.2333, 0.3878, 0.8917, -0.2333, 0.4503, -0.4914, 0.7455, 0.4503, -0.4914, 0.7455, 0.4503, -0.4914, 0.7455, 0.7638, 0.02587, 0.645, 0.7638, 0.02587, 0.645, 0.7638, 0.02587, 0.645, 0.2592, -0.5259, 0.8101, 0.2592, -0.5259, 0.8101, 0.2592, -0.5259, 0.8101, -0.5488, 0.1067, 0.8291, -0.5488, 0.1067, 0.8291, -0.5488, 0.1067, 0.8291, 0.5229, 0.565, 0.6382, 0.5229, 0.565, 0.6382, 0.5229, 0.565, 0.6382, 0.5951, -0.3843, -0.7058, 0.5951, -0.3843, -0.7058, 0.5951, -0.3843, -0.7058, 0.123, 0.5944, 0.7947, 0.123, 0.5944, 0.7947, 0.123, 0.5944, 0.7947, 0.1607, 0.5658, 0.8087, 0.1607, 0.5658, 0.8087, 0.1607, 0.5658, 0.8087, 0.00336, -0.01573, -0.9999, 0.00336, -0.01573, -0.9999, 0.00336, -0.01573, -0.9999, 0.4043, -0.1188, 0.9069, 0.4043, -0.1188, 0.9069, 0.4043, -0.1188, 0.9069, -0.02152, 0.6207, 0.7837, -0.02152, 0.6207, 0.7837, -0.02152, 0.6207, 0.7837, -0.02867, 0.999, -0.03515, -0.02867, 0.999, -0.03515, -0.02867, 0.999, -0.03515, 0.05871, 0.5773, -0.8144, 0.05871, 0.5773, -0.8144, 0.05871, 0.5773, -0.8144, 0.07454, 0.5702, 0.8182, 0.07454, 0.5702, 0.8182, 0.07454, 0.5702, 0.8182, 0.05571, -0.1886, -0.9805, 0.05571, -0.1886, -0.9805, 0.05571, -0.1886, -0.9805, 0.003382, -0.9857, -0.1684, 0.003382, -0.9857, -0.1684, 0.003382, -0.9857, -0.1684, -0.07195, -0.2081, 0.9755, -0.07195, -0.2081, 0.9755, -0.07195, -0.2081, 0.9755, 0.01332, -0.576, 0.8173, 0.01332, -0.576, 0.8173, 0.01332, -0.576, 0.8173, 0.06936, 0.5725, -0.8169, 0.06936, 0.5725, -0.8169, 0.06936, 0.5725, -0.8169, 0.0704, -0.4626, 0.8838, 0.0704, -0.4626, 0.8838, 0.0704, -0.4626, 0.8838, 0.04235, 0.3748, 0.9261, 0.04235, 0.3748, 0.9261, 0.04235, 0.3748, 0.9261, 0.02804, -0.2527, -0.9671, 0.02804, -0.2527, -0.9671, 0.02804, -0.2527, -0.9671, 0.04944, 0.4664, -0.8832, 0.04944, 0.4664, -0.8832, 0.04944, 0.4664, -0.8832, 0.1363, -0.9587, -0.2497, 0.1363, -0.9587, -0.2497, 0.1363, -0.9587, -0.2497, 0.505, 0.8574, -0.09876, 0.505, 0.8574, -0.09876, 0.505, 0.8574, -0.09876, 0.5601, 0.07087, 0.8254, 0.5601, 0.07087, 0.8254, 0.5601, 0.07087, 0.8254, 0.9864, 0.1529, 0.06088, 0.9864, 0.1529, 0.06088, 0.9864, 0.1529, 0.06088, 0.9225, 0.1304, 0.3632, 0.9225, 0.1304, 0.3632, 0.9225, 0.1304, 0.3632, -0.2821, -0.1784, 0.9427, -0.2821, -0.1784, 0.9427, -0.2821, -0.1784, 0.9427, 0.5894, 0.3073, -0.7471, 0.5894, 0.3073, -0.7471, 0.5894, 0.3073, -0.7471, -0.9714, -0.1595, 0.1759, -0.9714, -0.1595, 0.1759, -0.9714, -0.1595, 0.1759, -0.5508, 0.2487, -0.7967, -0.5508, 0.2487, -0.7967, -0.5508, 0.2487, -0.7967, 0.1633, -0.1568, 0.974, 0.1633, -0.1568, 0.974, 0.1633, -0.1568, 0.974, -0.01826, -0.1869, 0.9822, -0.01826, -0.1869, 0.9822, -0.01826, -0.1869, 0.9822, -0.993, -0.1164, 0.02016, -0.993, -0.1164, 0.02016, -0.993, -0.1164, 0.02016, 0.9866, -0.1496, -0.0647, 0.9866, -0.1496, -0.0647, 0.9866, -0.1496, -0.0647, -0.948, -0.1044, 0.3007, -0.948, -0.1044, 0.3007, -0.948, -0.1044, 0.3007, 0.5636, 0.128, -0.8161, 0.5636, 0.128, -0.8161, 0.5636, 0.128, -0.8161, -0.6669, 0.05949, -0.7428, -0.6669, 0.05949, -0.7428, -0.6669, 0.05949, -0.7428, -0.7092, 0.06913, -0.7016, -0.7092, 0.06913, -0.7016, -0.7092, 0.06913, -0.7016, 0.991, 0.1336, -0.01246, 0.991, 0.1336, -0.01246, 0.991, 0.1336, -0.01246, 0.9921, 0.1253, 0.009818, 0.9921, 0.1253, 0.009818, 0.9921, 0.1253, 0.009818, -0.06627, 0.6828, 0.7276, -0.06627, 0.6828, 0.7276, -0.06627, 0.6828, 0.7276, -0.7378, -0.665, -0.1158, -0.7378, -0.665, -0.1158, -0.7378, -0.665, -0.1158, 0.3497, -0.9314, -0.1005, 0.3497, -0.9314, -0.1005, 0.3497, -0.9314, -0.1005, 0.3216, -0.1909, 0.9274, 0.3216, -0.1909, 0.9274, 0.3216, -0.1909, 0.9274, 0.2174, 0.0212, 0.9758, 0.2174, 0.0212, 0.9758, 0.2174, 0.0212, 0.9758, 0.4791, 0.2724, 0.8344, 0.4791, 0.2724, 0.8344, 0.4791, 0.2724, 0.8344, 0.6876, 0.3164, 0.6535, 0.6876, 0.3164, 0.6535, 0.6876, 0.3164, 0.6535, 0.4456, -0.2826, 0.8495, 0.4456, -0.2826, 0.8495, 0.4456, -0.2826, 0.8495, 0.4365, 0.2631, 0.8604, 0.4365, 0.2631, 0.8604, 0.4365, 0.2631, 0.8604, 0.5598, -0.1148, 0.8206, 0.5598, -0.1148, 0.8206, 0.5598, -0.1148, 0.8206, 0.5843, -0.4651, 0.665, 0.5843, -0.4651, 0.665, 0.5843, -0.4651, 0.665, 0.4353, 0.04789, 0.899, 0.4353, 0.04789, 0.899, 0.4353, 0.04789, 0.899, 0.3802, 0.2577, 0.8883, 0.3802, 0.2577, 0.8883, 0.3802, 0.2577, 0.8883, 0.4082, 0.0908, 0.9084, 0.4082, 0.0908, 0.9084, 0.4082, 0.0908, 0.9084, 0.9252, -0.1068, 0.3643, 0.9252, -0.1068, 0.3643, 0.9252, -0.1068, 0.3643, 0.9492, -0.131, 0.2861, 0.9492, -0.131, 0.2861, 0.9492, -0.131, 0.2861, 0.5845, -0.6324, 0.5083, 0.5845, -0.6324, 0.5083, 0.5845, -0.6324, 0.5083, 0.9382, 0.1196, 0.3247, 0.9382, 0.1196, 0.3247, 0.9382, 0.1196, 0.3247, 0.9382, 0.1196, 0.3247, 0.7976, -0.577, 0.1758, 0.7976, -0.577, 0.1758, 0.7976, -0.577, 0.1758, 0.1458, 0.9885, 0.04131, 0.1458, 0.9885, 0.04131, 0.1458, 0.9885, 0.04131, 0.158, 0.9738, -0.1636, 0.158, 0.9738, -0.1636, 0.158, 0.9738, -0.1636, -0.0002308, 0.8363, -0.5483, -0.0002308, 0.8363, -0.5483, -0.0002308, 0.8363, -0.5483, -0.5521, -0.8335, -0.02004, -0.5521, -0.8335, -0.02004, -0.5521, -0.8335, -0.02004, 0.15, 0.9875, -0.0492, 0.15, 0.9875, -0.0492, 0.15, 0.9875, -0.0492, 0.01765, -0.9814, 0.1909, 0.01765, -0.9814, 0.1909, 0.01765, -0.9814, 0.1909, 0.1029, 0.00516, -0.9947, 0.1029, 0.00516, -0.9947, 0.1029, 0.00516, -0.9947, 0.07072, -0.9594, 0.273, 0.07072, -0.9594, 0.273, 0.07072, -0.9594, 0.273, -0.1695, -0.828, -0.5345, -0.1695, -0.828, -0.5345, -0.1695, -0.828, -0.5345, 0.07634, -0.4216, 0.9036, 0.07634, -0.4216, 0.9036, 0.07634, -0.4216, 0.9036, -0.01518, -0.7647, -0.6442, -0.01518, -0.7647, -0.6442, -0.01518, -0.7647, -0.6442, 0.2004, 0.7208, 0.6636, 0.2004, 0.7208, 0.6636, 0.2004, 0.7208, 0.6636, -0.07659, -0.9321, -0.3539, -0.07659, -0.9321, -0.3539, -0.07659, -0.9321, -0.3539, -0.3765, -0.4689, -0.799, -0.3765, -0.4689, -0.799, -0.3765, -0.4689, -0.799, 0.2358, 0.9611, 0.144, 0.2358, 0.9611, 0.144, 0.2358, 0.9611, 0.144, 0.03619, 0.4959, -0.8676, 0.03619, 0.4959, -0.8676, 0.03619, 0.4959, -0.8676, 0.4983, -0.2884, 0.8176, 0.4983, -0.2884, 0.8176, 0.4983, -0.2884, 0.8176, 0.4983, -0.2884, 0.8176, 0.5006, -0.1626, 0.8503, 0.5006, -0.1626, 0.8503, 0.5006, -0.1626, 0.8503, -0.452, -0.6981, -0.5553, -0.452, -0.6981, -0.5553, -0.452, -0.6981, -0.5553, 0.04434, -0.976, 0.2134, 0.04434, -0.976, 0.2134, 0.04434, -0.976, 0.2134, 0.04434, -0.976, 0.2134, 0.523, -0.02572, 0.8519, 0.523, -0.02572, 0.8519, 0.523, -0.02572, 0.8519, 0.523, -0.02572, 0.8519, 0.8114, 0.0571, 0.5817, 0.8114, 0.0571, 0.5817, 0.8114, 0.0571, 0.5817, 0.8114, 0.0571, 0.5817, 0.4594, -0.7124, 0.5305, 0.4594, -0.7124, 0.5305, 0.4594, -0.7124, 0.5305, 0.4594, -0.7124, 0.5305, 0.8472, -0.1302, 0.5151, 0.8472, -0.1302, 0.5151, 0.8472, -0.1302, 0.5151, 0.8472, -0.1302, 0.5151, -0.1225, -0.8051, -0.5804, -0.1225, -0.8051, -0.5804, -0.1225, -0.8051, -0.5804, -0.1225, -0.8051, -0.5804, 0.687, -0.01162, 0.7266, 0.687, -0.01162, 0.7266, 0.687, -0.01162, 0.7266, 0.687, -0.01162, 0.7266, 0.03216, 0.2215, -0.9746, 0.03216, 0.2215, -0.9746, 0.03216, 0.2215, -0.9746, 0.07991, 0.08495, -0.9932, 0.07991, 0.08495, -0.9932, 0.07991, 0.08495, -0.9932, 0.02824, 0.01223, -0.9995, 0.02824, 0.01223, -0.9995, 0.02824, 0.01223, -0.9995, 0.1284, 0.9057, 0.404, 0.1284, 0.9057, 0.404, 0.1284, 0.9057, 0.404, 0.9543, 0.2713, 0.1257, 0.9543, 0.2713, 0.1257, 0.9543, 0.2713, 0.1257, 0.9146, -0.006848, 0.4042, 0.9146, -0.006848, 0.4042, 0.9146, -0.006848, 0.4042, 0.1394, 0.2841, -0.9486, 0.1394, 0.2841, -0.9486, 0.1394, 0.2841, -0.9486, 0.9917, -0.05499, -0.1162, 0.9917, -0.05499, -0.1162, 0.9917, -0.05499, -0.1162, 0.9356, 0.1291, 0.3286, 0.9356, 0.1291, 0.3286, 0.9356, 0.1291, 0.3286, 0.9587, 0.2203, -0.1801, 0.9587, 0.2203, -0.1801, 0.9587, 0.2203, -0.1801, 0.8095, -0.2616, -0.5256, 0.8095, -0.2616, -0.5256, 0.8095, -0.2616, -0.5256, -0.1089, 0.1152, -0.9873, -0.1089, 0.1152, -0.9873, -0.1089, 0.1152, -0.9873, 0.8525, 0.3313, 0.4042, 0.8525, 0.3313, 0.4042, 0.8525, 0.3313, 0.4042, 0.9067, 0.2024, -0.3699, 0.9067, 0.2024, -0.3699, 0.9067, 0.2024, -0.3699, 0.1539, 0.9109, 0.3828, 0.1539, 0.9109, 0.3828, 0.1539, 0.9109, 0.3828, -0.06876, -0.1337, -0.9886, -0.06876, -0.1337, -0.9886, -0.06876, -0.1337, -0.9886, 0.9981, 0.02511, -0.05566, 0.9981, 0.02511, -0.05566, 0.9981, 0.02511, -0.05566, 0.1192, 0.3838, -0.9157, 0.1192, 0.3838, -0.9157, 0.1192, 0.3838, -0.9157, 0.05439, -0.09384, -0.9941, 0.05439, -0.09384, -0.9941, 0.05439, -0.09384, -0.9941, 0.8842, 0.1164, -0.4525, 0.8842, 0.1164, -0.4525, 0.8842, 0.1164, -0.4525, 0.2235, 0.6957, -0.6827, 0.2235, 0.6957, -0.6827, 0.2235, 0.6957, -0.6827, 0.996, 0.06351, -0.06232, 0.996, 0.06351, -0.06232, 0.996, 0.06351, -0.06232, 0.8571, 0.1632, 0.4887, 0.8571, 0.1632, 0.4887, 0.8571, 0.1632, 0.4887, 0.7967, 0.2284, 0.5596, 0.7967, 0.2284, 0.5596, 0.7967, 0.2284, 0.5596, 0.05907, 0.9979, -0.02639, 0.05907, 0.9979, -0.02639, 0.05907, 0.9979, -0.02639, 0.1209, 0.9866, -0.1097, 0.1209, 0.9866, -0.1097, 0.1209, 0.9866, -0.1097, 0.1056, 0.8568, -0.5047, 0.1056, 0.8568, -0.5047, 0.1056, 0.8568, -0.5047])] * 3)])
arm_armature = bpy.data.armatures.new('Armature')  # bones are not reproduced

# ---- objects
ob_armature = bpy.data.objects.new('Armature', arm_armature)
ob_body = bpy.data.objects.new('Body', me_plane_008)

# ---- transforms, parenting, visibility, modifiers, constraints
ob_armature.location = (0.0, 0.0, 0.0)
ob_armature.rotation_euler = (1.571, -0.0, 0.0)
ob_armature.scale = (0.01, 0.01, 0.01)
ob_armature.hide_viewport = True
ob_armature.show_in_front = True
ob_armature.lineart.crease_threshold = 0.0
ob_body.parent = ob_armature
ob_body.matrix_parent_inverse = Matrix(((1.0, -4.768e-09, -2.084e-16, 3.397e-06), (0.0, 1.0, -4.182e-08, -3.576e-06), (-5.96e-09, -1.451e-08, 1.0, 3.338e-06), (0.0, 0.0, 0.0, 1.0)))
ob_body.location = (0.0, 0.0, 0.0)
ob_body.scale = (100.0, 100.0, 100.0)
ob_body.color = (0.8, 0.8, 0.8, 1.0)
ob_body.lineart.crease_threshold = 0.0
ob_body.use_mesh_mirror_x = True
_vg = ob_body.vertex_groups.new(name='Boob.L')
for _i, _w in zip([2, 23, 24, 25, 26, 27, 28, 29, 30, 33, 34, 36, 38, 39, 41, 45, 82, 83, 84, 85, 86, 87, 89, 90, 93, 111, 113, 115, 116, 123, 126, 143], [1.59e-18, 1.685e-16, 0.2156, 5.706e-06, 6.706e-05, 0.7146, 0.5592, 0.714, 0.26, 0.03086, 4.272e-10, 4.084e-06, 0.01367, 0.001528, 0.0009693, 0.004779, 0.004224, 0.0001727, 0.28, 0.01251, 0.001504, 0.005424, 0.0001741, 5.278e-05, 0.0003922, 0.0001659, 3.868e-18, 0.1803, 0.01159, 0.002608, 4.084e-06, 0.0003922]): _vg.add([_i], _w, 'REPLACE')
_vg = ob_body.vertex_groups.new(name='Boob.R')
for _i, _w in zip([2, 23, 24, 27, 28, 29, 33, 111, 113, 115, 116], [0.0006212, 1.583e-05, 0.009941, 0.01452, 0.02398, 0.01172, 0.000834, 0.0009955, 0.001511, 0.06976, 0.03486]): _vg.add([_i], _w, 'REPLACE')
_vg = ob_body.vertex_groups.new(name='Chest')
for _i, _w in zip([2, 23, 24, 25, 26, 27, 28, 29, 30, 31, 32, 33, 34, 35, 36, 37, 38, 39, 40, 41, 42, 43, 45, 82, 83, 84, 85, 86, 87, 89, 90, 93, 113, 114, 115, 116, 122, 123, 124, 125, 126, 127, 143], [0.02501, 0.009341, 0.09495, 0.002288, 0.7197, 0.9455, 0.396, 0.71, 0.2764, 0.4376, 0.3688, 0.8753, 0.1371, 0.3176, 0.9158, 0.0189, 0.1315, 0.0007346, 4.564e-06, 1.628e-06, 3.263e-10, 3.098e-10, 0.4113, 0.0003217, 0.005791, 0.6176, 0.1434, 0.2314, 0.2877, 5.888e-06, 1.002e-07, 0.2804, 0.06083, 0.9785, 0.2761, 0.8181, 0.001202, 0.2255, 0.9785, 0.3688, 0.9158, 0.1277, 0.2804]): _vg.add([_i], _w, 'REPLACE')
_vg = ob_body.vertex_groups.new(name='Eye')
_vg = ob_body.vertex_groups.new(name='Head')
for _i, _w in zip([0, 1, 3, 4, 5, 31, 32, 33, 45, 58, 59, 60, 61, 62, 63, 64, 65, 66, 93, 100, 101, 102, 116, 117, 118, 119, 120, 121, 122, 123, 125, 127, 128, 129, 130, 131, 132, 133, 134, 135, 136, 137, 138, 139, 140, 141, 142, 143, 144, 145], [0.9999, 1.0, 0.9998, 1.0, 0.9992, 0.00317, 0.3198, 0.007837, 0.3853, 1.0, 1.0, 1.0, 0.9986, 0.9997, 1.0, 0.9988, 1.0, 0.9959, 0.499, 0.9998, 0.9902, 0.8529, 0.0503, 0.9999, 0.9998, 0.998, 1.0, 0.9998, 0.8462, 0.5916, 0.3198, 0.6755, 0.8577, 0.9988, 1.0, 1.0, 1.0, 1.0, 1.0, 0.9967, 1.0, 1.0, 1.0, 0.9932, 0.9955, 1.0, 0.9959, 0.499, 1.0, 1.0]): _vg.add([_i], _w, 'REPLACE')
_vg = ob_body.vertex_groups.new(name='Hips')
for _i, _w in zip([2, 11, 12, 13, 14, 15, 16, 17, 18, 19, 20, 21, 22, 23, 24, 25, 28, 30, 77, 78, 79, 80, 81, 82, 83, 110, 111, 112, 113, 115], [0.2716, 0.05402, 0.01737, 0.05166, 0.0002323, 0.02978, 0.1692, 0.2053, 0.24, 0.3917, 0.1014, 0.8479, 0.8, 0.2591, 0.001236, 0.4596, 3.808e-08, 1.606e-07, 9.686e-05, 0.005359, 0.1312, 0.03533, 0.6146, 0.6364, 0.09203, 0.2577, 0.9282, 0.2457, 0.2915, 3.619e-07]): _vg.add([_i], _w, 'REPLACE')
_vg = ob_body.vertex_groups.new(name='Internal')
_vg = ob_body.vertex_groups.new(name='Jaw')
for _i, _w in zip([0, 1, 4, 5, 131, 136, 137, 141, 144], [0.0, 0.0, 0.0, 0.0, 0.0, 0.0, 0.0, 0.0, 0.0]): _vg.add([_i], _w, 'REPLACE')
_vg = ob_body.vertex_groups.new(name='Left eye')
_vg = ob_body.vertex_groups.new(name='Left Lower Lip_1')
for _i, _w in zip([3, 5, 101, 119], [0.3148, 0.4786, 0.0001861, 0.02916]): _vg.add([_i], _w, 'REPLACE')
_vg = ob_body.vertex_groups.new(name='Left Lower Lip_2')
for _i, _w in zip([3, 59, 101], [0.1701, 1.359e-05, 0.003316]): _vg.add([_i], _w, 'REPLACE')
_vg = ob_body.vertex_groups.new(name='Lip')
for _i, _w in zip([1, 3, 4, 5, 59, 61, 118], [1.0, 0.8725, 1.0, 1.0, 0.957, 0.005553, 0.05439]): _vg.add([_i], _w, 'REPLACE')
_vg = ob_body.vertex_groups.new(name='Lower Spine')
for _i, _w in zip([2, 21, 22, 23, 24, 25, 26, 27, 28, 29, 30, 81, 82, 83, 84, 85, 111, 113, 114, 115, 124], [0.2117, 0.001904, 0.1067, 0.6566, 0.4714, 0.4463, 0.01369, 0.001416, 0.1385, 0.0234, 0.183, 0.003044, 0.2346, 0.8097, 2.843e-06, 0.000136, 0.06379, 0.515, 0.001181, 0.273, 0.001181]): _vg.add([_i], _w, 'REPLACE')
_vg = ob_body.vertex_groups.new(name='Lower Teeth')
_vg = ob_body.vertex_groups.new(name='mixamorig:LeftArm')
for _i, _w in zip([26, 27, 30, 31, 32, 34, 35, 36, 37, 38, 39, 40, 41, 42, 43, 44, 68, 72, 75, 83, 84, 85, 86, 87, 88, 89, 90, 91, 92, 103, 125, 126], [0.02752, 0.0002081, 0.0006915, 0.07435, 6.351e-05, 0.2403, 0.1515, 0.01206, 0.652, 0.5417, 0.784, 0.526, 0.8335, 0.5326, 0.1512, 0.005101, 0.001042, 1.635e-06, 0.0002007, 0.0005092, 0.005139, 0.4997, 0.2044, 0.168, 0.1293, 0.4693, 0.2377, 0.002109, 0.0005762, 0.001167, 6.351e-05, 0.01206]): _vg.add([_i], _w, 'REPLACE')
_vg = ob_body.vertex_groups.new(name='mixamorig:LeftFoot')
for _i, _w in zip([6, 46, 47, 48, 49, 50, 51, 52, 53, 54, 55, 56, 57, 76, 77, 94, 96, 97, 98, 99], [0.001418, 0.0002802, 0.05083, 0.001129, 0.000576, 0.4007, 0.3101, 0.4123, 0.2237, 0.3061, 0.6452, 0.4673, 0.5824, 2.455e-05, 2.477e-06, 0.1999, 0.04236, 0.04012, 0.1045, 0.4579]): _vg.add([_i], _w, 'REPLACE')
_vg = ob_body.vertex_groups.new(name='mixamorig:LeftForeArm')
for _i, _w in zip([37, 38, 39, 40, 41, 42, 43, 44, 67, 68, 69, 71, 72, 75, 85, 87, 88, 89, 90, 91, 92, 103, 104, 105, 106, 107], [0.0002691, 0.0001423, 0.003304, 0.451, 0.09106, 0.4602, 0.8477, 0.6533, 0.003879, 0.3412, 0.000462, 0.08027, 0.1813, 0.3637, 5.461e-05, 5.777e-06, 0.8706, 0.5229, 0.761, 0.4645, 0.1346, 0.4429, 0.001058, 0.0004306, 1.399e-06, 4.036e-05]): _vg.add([_i], _w, 'REPLACE')
_vg = ob_body.vertex_groups.new(name='mixamorig:LeftHand')
for _i, _w in zip([38, 39, 40, 41, 42, 43, 44, 67, 68, 69, 70, 71, 72, 73, 74, 75, 88, 89, 90, 91, 92, 103, 104, 105, 106, 107, 108, 109], [2.024e-12, 3.47e-12, 1.719e-06, 1.976e-09, 4.221e-07, 2.261e-06, 0.3386, 0.3914, 0.5459, 0.1903, 0.2309, 0.8968, 0.7363, 4.862e-07, 4.135e-05, 0.4841, 3.87e-05, 2.651e-07, 1.488e-06, 0.5294, 0.8116, 0.4195, 0.1729, 0.1844, 0.000516, 0.1533, 2.601e-05, 0.000242]): _vg.add([_i], _w, 'REPLACE')
_vg = ob_body.vertex_groups.new(name='mixamorig:LeftHandIndex1')
for _i, _w in zip([68, 69, 104, 105, 106], [0.0004549, 0.5984, 0.002141, 0.3363, 0.01325]): _vg.add([_i], _w, 'REPLACE')
_vg = ob_body.vertex_groups.new(name='mixamorig:LeftHandIndex2')
for _i, _w in zip([69, 105, 106], [0.06701, 0.1122, 0.3999]): _vg.add([_i], _w, 'REPLACE')
_vg = ob_body.vertex_groups.new(name='mixamorig:LeftHandIndex3')
for _i, _w in zip([69, 105, 106], [4.995e-05, 0.001671, 0.5864]): _vg.add([_i], _w, 'REPLACE')
_vg = ob_body.vertex_groups.new(name='mixamorig:LeftHandMiddle1')
for _i, _w in zip([44, 67, 68, 69, 70, 71, 72, 73, 75, 92, 104, 105, 106, 107], [1.146e-06, 7.296e-05, 0.0003464, 0.1295, 0.0001294, 2.586e-05, 6.266e-05, 4.635e-05, 1.351e-08, 0.0008254, 0.0003185, 0.08639, 1.899e-06, 0.3672]): _vg.add([_i], _w, 'REPLACE')
_vg = ob_body.vertex_groups.new(name='mixamorig:LeftHandMiddle2')
for _i, _w in zip([69, 73, 105, 107], [0.0109, 0.1517, 0.03046, 0.0662]): _vg.add([_i], _w, 'REPLACE')
_vg = ob_body.vertex_groups.new(name='mixamorig:LeftHandMiddle3')
for _i, _w in zip([73, 105, 107], [0.8483, 0.000292, 0.0001218]): _vg.add([_i], _w, 'REPLACE')
_vg = ob_body.vertex_groups.new(name='mixamorig:LeftHandPinky1')
for _i, _w in zip([44, 67, 68, 69, 70, 71, 72, 75, 91, 92, 103, 104, 105, 106, 107, 109], [0.003027, 0.5934, 0.005095, 0.002937, 0.7106, 0.02277, 0.01369, 0.0008047, 0.002499, 0.045, 0.0007826, 0.002009, 0.008249, 3.412e-06, 0.01117, 0.01267]): _vg.add([_i], _w, 'REPLACE')
_vg = ob_body.vertex_groups.new(name='mixamorig:LeftHandPinky2')
for _i, _w in zip([67, 70, 92, 109], [0.01086, 0.03825, 3.521e-05, 0.4117]): _vg.add([_i], _w, 'REPLACE')
_vg = ob_body.vertex_groups.new(name='mixamorig:LeftHandPinky3')
for _i, _w in zip([67, 70, 109], [3.141e-06, 0.00211, 0.5754]): _vg.add([_i], _w, 'REPLACE')
_vg = ob_body.vertex_groups.new(name='mixamorig:LeftHandRing1')
for _i, _w in zip([44, 67, 68, 69, 70, 71, 72, 75, 91, 92, 103, 104, 105, 106, 107, 108], [1.178e-05, 0.0003267, 0.0002337, 0.0003772, 0.01653, 9.716e-05, 0.0002382, 1.056e-05, 5.967e-06, 0.001728, 5.455e-06, 0.0002083, 0.2269, 5.826e-07, 0.3703, 0.00315]): _vg.add([_i], _w, 'REPLACE')
_vg = ob_body.vertex_groups.new(name='mixamorig:LeftHandRing2')
for _i, _w in zip([67, 68, 69, 70, 72, 92, 105, 107, 108], [8.475e-06, 7.15e-07, 6.148e-05, 0.001436, 3.263e-05, 6.619e-05, 0.01252, 0.03169, 0.2363]): _vg.add([_i], _w, 'REPLACE')
_vg = ob_body.vertex_groups.new(name='mixamorig:LeftHandRing3')
for _i, _w in zip([107, 108], [1.373e-05, 0.7605]): _vg.add([_i], _w, 'REPLACE')
_vg = ob_body.vertex_groups.new(name='mixamorig:LeftHandThumb1')
for _i, _w in zip([68, 72, 74, 75, 91, 92, 103, 104, 105], [0.1057, 0.0684, 0.001948, 0.1487, 0.001447, 0.005553, 0.1294, 0.5521, 6.298e-05]): _vg.add([_i], _w, 'REPLACE')
_vg = ob_body.vertex_groups.new(name='mixamorig:LeftHandThumb2')
for _i, _w in zip([74, 75, 103, 104], [0.02608, 0.002242, 0.005848, 0.2684]): _vg.add([_i], _w, 'REPLACE')
_vg = ob_body.vertex_groups.new(name='mixamorig:LeftHandThumb3')
for _i, _w in zip([74, 75, 103, 104], [0.9719, 0.0002554, 0.0003463, 0.0008564]): _vg.add([_i], _w, 'REPLACE')
_vg = ob_body.vertex_groups.new(name='mixamorig:LeftLeg')
for _i, _w in zip([6, 7, 8, 9, 10, 11, 12, 13, 14, 15, 46, 47, 48, 49, 50, 51, 52, 53, 55, 56, 57, 76, 77, 78, 79, 80, 94, 95, 96, 97, 98, 99], [0.9811, 0.6307, 0.3867, 0.5598, 0.4033, 0.0002861, 0.002858, 1.327e-05, 0.272, 4.12e-06, 0.9836, 0.9351, 0.9944, 0.998, 0.5553, 0.5814, 0.0214, 0.7041, 0.07788, 0.03324, 0.3453, 0.7858, 0.4822, 0.004998, 0.001066, 7.126e-06, 0.7516, 0.5043, 0.9467, 0.9485, 0.8738, 0.5196]): _vg.add([_i], _w, 'REPLACE')
_vg = ob_body.vertex_groups.new(name='mixamorig:LeftShoulder')
for _i, _w in zip([23, 26, 27, 29, 30, 31, 32, 33, 34, 35, 36, 37, 38, 39, 40, 41, 42, 43, 83, 84, 85, 86, 87, 89, 90, 93, 125, 126, 143], [0.0008251, 0.0925, 0.00573, 0.001108, 0.08686, 0.4794, 0.003406, 0.1115, 0.4745, 0.5309, 0.07212, 0.3288, 0.3267, 0.212, 0.02302, 0.07541, 0.007241, 0.00102, 0.007381, 0.2049, 0.3206, 0.5055, 0.5435, 0.007859, 0.001235, 6.332e-05, 0.003406, 0.07212, 6.332e-05]): _vg.add([_i], _w, 'REPLACE')
_vg = ob_body.vertex_groups.new(name='mixamorig:LeftToeBase')
for _i, _w in zip([6, 46, 47, 48, 49, 50, 51, 52, 53, 54, 55, 56, 57, 77, 94, 96, 97, 98, 99], [0.0007225, 0.0003177, 0.01403, 0.0004723, 0.0004918, 0.04402, 0.1085, 0.5663, 0.07212, 0.6939, 0.2769, 0.4995, 0.0723, 4.782e-07, 0.04845, 0.01083, 0.01136, 0.02169, 0.02251]): _vg.add([_i], _w, 'REPLACE')
_vg = ob_body.vertex_groups.new(name='mixamorig:LeftUpLeg')
for _i, _w in zip([2, 6, 7, 8, 9, 10, 11, 12, 13, 14, 15, 16, 17, 18, 19, 20, 21, 22, 46, 47, 48, 49, 50, 51, 53, 56, 57, 76, 77, 78, 79, 80, 81, 82, 94, 95, 96, 97, 98, 99, 110, 111, 112], [0.09256, 0.01671, 0.3692, 0.6133, 0.4402, 0.5967, 0.919, 0.9678, 0.8637, 0.708, 0.5018, 0.5123, 0.6112, 0.6884, 0.5035, 0.8941, 0.1502, 0.09328, 0.01584, 4.657e-05, 0.003954, 0.0008888, 1.182e-06, 3.133e-06, 7.18e-06, 1.991e-10, 5.454e-09, 0.2142, 0.517, 0.9558, 0.8531, 0.7113, 0.3735, 0.1026, 6.289e-05, 0.4957, 0.0001516, 1.073e-05, 5.45e-06, 3.041e-07, 0.1572, 0.006331, 0.13]): _vg.add([_i], _w, 'REPLACE')
_vg = ob_body.vertex_groups.new(name='mixamorig:RightArm')
_vg = ob_body.vertex_groups.new(name='mixamorig:RightFoot')
_vg = ob_body.vertex_groups.new(name='mixamorig:RightForeArm')
_vg = ob_body.vertex_groups.new(name='mixamorig:RightHand')
_vg = ob_body.vertex_groups.new(name='mixamorig:RightHandIndex1')
_vg = ob_body.vertex_groups.new(name='mixamorig:RightHandIndex2')
_vg = ob_body.vertex_groups.new(name='mixamorig:RightHandIndex3')
_vg = ob_body.vertex_groups.new(name='mixamorig:RightHandMiddle1')
_vg = ob_body.vertex_groups.new(name='mixamorig:RightHandMiddle2')
_vg = ob_body.vertex_groups.new(name='mixamorig:RightHandMiddle3')
_vg = ob_body.vertex_groups.new(name='mixamorig:RightHandPinky1')
_vg = ob_body.vertex_groups.new(name='mixamorig:RightHandPinky2')
_vg = ob_body.vertex_groups.new(name='mixamorig:RightHandPinky3')
_vg = ob_body.vertex_groups.new(name='mixamorig:RightHandRing1')
_vg = ob_body.vertex_groups.new(name='mixamorig:RightHandRing2')
_vg = ob_body.vertex_groups.new(name='mixamorig:RightHandRing3')
_vg = ob_body.vertex_groups.new(name='mixamorig:RightHandThumb1')
_vg = ob_body.vertex_groups.new(name='mixamorig:RightHandThumb2')
_vg = ob_body.vertex_groups.new(name='mixamorig:RightHandThumb3')
_vg = ob_body.vertex_groups.new(name='mixamorig:RightLeg')
_vg = ob_body.vertex_groups.new(name='mixamorig:RightShoulder')
_vg = ob_body.vertex_groups.new(name='mixamorig:RightToeBase')
_vg = ob_body.vertex_groups.new(name='mixamorig:RightUpLeg')
for _i, _w in zip([2, 7, 8, 11, 12, 13, 14, 15, 16, 17, 18, 19, 20, 77, 78, 79, 80, 81, 82, 110, 112], [0.3249, 1.19e-06, 7.934e-18, 0.007704, 0.0004624, 0.04142, 0.0001159, 0.2128, 0.1805, 0.217, 0.06536, 0.1062, 8.821e-32, 6.319e-05, 0.0001767, 0.003592, 0.08989, 0.008927, 0.002988, 0.5518, 0.5664]): _vg.add([_i], _w, 'REPLACE')
_vg = ob_body.vertex_groups.new(name='Mouth')
_vg.add([1, 4, 5], 1.0, 'REPLACE')
_vg = ob_body.vertex_groups.new(name='Neck')
for _i, _w in zip([1, 3, 4, 5, 31, 32, 33, 45, 59, 60, 61, 66, 93, 101, 102, 116, 117, 118, 119, 122, 123, 125, 127, 128, 139, 140, 142, 143], [0.05434, 0.09134, 0.07568, 0.07568, 0.00266, 0.2017, 0.005185, 0.2034, 0.05713, 0.01395, 0.005804, 0.01279, 0.1414, 0.06361, 0.1576, 0.1317, 0.0001127, 0.02836, 0.1745, 0.2365, 0.2543, 0.2017, 0.2268, 0.09058, 0.007028, 0.0006626, 0.01279, 0.1414]): _vg.add([_i], _w, 'REPLACE')
_vg = ob_body.vertex_groups.new(name='Right Lower Lip_2')
for _i, _w in zip([3, 119], [0.2436, 0.002758]): _vg.add([_i], _w, 'REPLACE')
_vg = ob_body.vertex_groups.new(name='Spine')
for _i, _w in zip([2, 23, 24, 25, 26, 27, 28, 29, 30, 34, 82, 83, 84, 85, 86, 87, 113, 114, 115, 124], [0.05457, 0.07418, 0.4324, 0.09173, 0.1466, 0.04713, 0.4655, 0.2655, 0.453, 0.1481, 0.02301, 0.08455, 0.1724, 0.03613, 0.05876, 0.0008785, 0.1327, 0.02031, 0.4509, 0.02031]): _vg.add([_i], _w, 'REPLACE')
_vg = ob_body.vertex_groups.new(name='Teeth')
_vg = ob_body.vertex_groups.new(name='Tongue')
_vg = ob_body.vertex_groups.new(name='Upper Teeth')
_vg = ob_body.vertex_groups.new(name='Left Eyebrow_2')
for _i, _w in zip([0, 1, 4, 5, 100, 117, 120, 121, 130, 131, 136, 137, 141, 144], [0.0, 0.0, 0.0, 0.0, 0.1803, 0.02043, 0.1177, 0.0355, 0.1177, 0.0, 0.0, 0.0, 0.0, 0.0]): _vg.add([_i], _w, 'REPLACE')
_vg = ob_body.vertex_groups.new(name='Right Eyebrow_2')
for _i, _w in zip([0, 1, 4, 5, 117, 120, 130, 131, 136, 137, 141, 144], [0.0, 0.0, 0.0, 0.0, 0.02043, 0.1177, 0.1177, 0.0, 0.0, 0.0, 0.0, 0.0]): _vg.add([_i], _w, 'REPLACE')
_vg = ob_body.vertex_groups.new(name='Left Eyebrow_1')
for _i, _w in zip([100, 121], [0.2932, 0.01711]): _vg.add([_i], _w, 'REPLACE')
_vg = ob_body.vertex_groups.new(name='Right Eyebrow_1')
_vg = ob_body.vertex_groups.new(name='Left Eyebrow_0')
for _i, _w in zip([62, 63, 64, 100, 129, 133], [0.09605, 1.266e-06, 0.00284, 0.4332, 0.00284, 1.266e-06]): _vg.add([_i], _w, 'REPLACE')
_vg = ob_body.vertex_groups.new(name='Right Eyebrow_0')
_vg = ob_body.vertex_groups.new(name='Left Lid Upper_1')
for _i, _w in zip([100, 121], [0.0008164, 0.4105]): _vg.add([_i], _w, 'REPLACE')
_vg = ob_body.vertex_groups.new(name='Right Lid Upper_1')
_vg = ob_body.vertex_groups.new(name='Left Lid Upper_2')
for _i, _w in zip([0, 100, 121], [0.2385, 0.05046, 0.03256]): _vg.add([_i], _w, 'REPLACE')
_vg = ob_body.vertex_groups.new(name='Right Lid Upper_2')
_vg = ob_body.vertex_groups.new(name='Left Lid Upper_3')
for _i, _w in zip([0, 58, 61, 62, 100], [0.8908, 0.2498, 0.002946, 0.09749, 0.009398]): _vg.add([_i], _w, 'REPLACE')
_vg = ob_body.vertex_groups.new(name='Left Lid Lower_1')
for _i, _w in zip([58, 121], [0.02132, 0.2746]): _vg.add([_i], _w, 'REPLACE')
_vg = ob_body.vertex_groups.new(name='Right Lid Lower_1')
_vg = ob_body.vertex_groups.new(name='Left Lid Lower_2')
for _i, _w in zip([58], [0.05442]): _vg.add([_i], _w, 'REPLACE')
_vg = ob_body.vertex_groups.new(name='Right Lid Lower_2')
_vg = ob_body.vertex_groups.new(name='Left Lid Lower_3')
for _i, _w in zip([58, 61, 62], [0.1865, 0.01493, 8.845e-05]): _vg.add([_i], _w, 'REPLACE')
_vg = ob_body.vertex_groups.new(name='Right Lid Lower_3')
_vg = ob_body.vertex_groups.new(name='Right Lower Lip_1')
for _i, _w in zip([3, 5, 119], [0.3537, 0.4786, 0.03498]): _vg.add([_i], _w, 'REPLACE')
_vg = ob_body.vertex_groups.new(name='Left Lower Lip_2.001')
for _i, _w in zip([1, 3, 61, 66, 93, 101, 102, 122, 142, 143], [0.3886, 0.06173, 6.87e-05, 1.456e-06, 7.636e-05, 0.02811, 0.0253, 0.01265, 1.456e-06, 7.636e-05]): _vg.add([_i], _w, 'REPLACE')
_vg = ob_body.vertex_groups.new(name='Right Lower Lip_2.001')
for _i, _w in zip([3, 122, 123], [0.05564, 0.01684, 0.0153]): _vg.add([_i], _w, 'REPLACE')
_vg = ob_body.vertex_groups.new(name='Right Lower Lip_3')
for _i, _w in zip([3], [0.04595]): _vg.add([_i], _w, 'REPLACE')
_vg = ob_body.vertex_groups.new(name='Left Lower Lip_3')
for _i, _w in zip([1, 3, 59, 61, 101], [0.4767, 0.05133, 0.1318, 0.001886, 0.01594]): _vg.add([_i], _w, 'REPLACE')
_vg = ob_body.vertex_groups.new(name='Left Upper Lip_2.001')
for _i, _w in zip([1, 3, 4, 5, 58, 59, 60, 61, 62, 65, 66, 101, 102, 117, 118, 119, 121, 122, 134, 142], [0.6424, 0.01042, 0.0, 0.0, 8.822e-09, 0.4142, 0.00255, 0.08449, 1.147e-14, 6.947e-15, 1.275e-16, 0.03253, 0.006974, 8.417e-18, 7.912e-05, 0.0001933, 2.011e-27, 0.003487, 6.947e-15, 1.275e-16]): _vg.add([_i], _w, 'REPLACE')
_vg = ob_body.vertex_groups.new(name='Right Upper Lip_2.001')
for _i, _w in zip([3, 4, 5, 60, 117, 118, 119, 122, 123], [0.005174, 0.0, 0.0, 4.367e-07, 8.417e-18, 7.912e-05, 0.0003676, 0.003547, 0.003222]): _vg.add([_i], _w, 'REPLACE')
_vg = ob_body.vertex_groups.new(name='Left Upper Lip_2')
for _i, _w in zip([1, 59, 60, 61, 118], [0.007924, 0.1095, 0.0001904, 0.0136, 0.0002745]): _vg.add([_i], _w, 'REPLACE')
_vg = ob_body.vertex_groups.new(name='Right Upper Lip_2')
for _i, _w in zip([60, 118], [2.635e-08, 0.0002745]): _vg.add([_i], _w, 'REPLACE')
_vg = ob_body.vertex_groups.new(name='Left Upper Lip_1')
for _i, _w in zip([4, 59, 60, 61, 117, 118], [0.4682, 0.3552, 0.001543, 0.0004167, 1.487e-24, 0.04913]): _vg.add([_i], _w, 'REPLACE')
_vg = ob_body.vertex_groups.new(name='Right Upper Lip_1')
for _i, _w in zip([1, 4, 59, 60, 117, 118], [0.0, 0.4682, 0.0004906, 3.15e-09, 1.487e-24, 0.04913]): _vg.add([_i], _w, 'REPLACE')
_vg = ob_body.vertex_groups.new(name='Right Upper Lip_3')
for _i, _w in zip([3, 60, 117, 118, 119], [0.004492, 3.369e-09, 2.506e-06, 6.441e-05, 1.655e-05]): _vg.add([_i], _w, 'REPLACE')
_vg = ob_body.vertex_groups.new(name='Left Upper Lip_3')
for _i, _w in zip([1, 3, 58, 59, 60, 61, 101, 117, 118, 119], [0.5635, 0.009043, 2.817e-11, 0.3342, 2.238e-06, 0.05494, 0.008393, 2.506e-06, 6.441e-05, 6.746e-06]): _vg.add([_i], _w, 'REPLACE')
_vg = ob_body.vertex_groups.new(name='Toungue_0')
_vg = ob_body.vertex_groups.new(name='Toungue_1')
_vg = ob_body.vertex_groups.new(name='Toungue_2')
_vg = ob_body.vertex_groups.new(name='Toungue_3')
_vg = ob_body.vertex_groups.new(name='Left Face')
for _i, _w in zip([0, 1, 3, 32, 45, 58, 59, 60, 61, 62, 63, 64, 65, 66, 93, 100, 101, 102, 118, 119, 121, 122, 123, 125, 128, 129, 132, 133, 134, 135, 136, 138, 140, 142, 143, 145], [1.0, 1.0, 0.3026, 0.2275, 0.1724, 1.0, 1.0, 1.0, 1.0, 1.0, 1.0, 1.0, 1.0, 1.0, 0.4706, 1.0, 1.0, 1.0, 0.4594, 0.1731, 1.0, 0.5047, 0.09835, 0.2275, 1.0, 1.0, 1.0, 1.0, 1.0, 1.0, 1.0, 1.0, 1.0, 1.0, 0.4706, 1.0]): _vg.add([_i], _w, 'REPLACE')
_vg = ob_body.vertex_groups.new(name='Right Face')
for _i, _w in zip([3, 119, 122, 123], [0.3505, 0.3565, 0.4026, 0.3658]): _vg.add([_i], _w, 'REPLACE')
_vg = ob_body.vertex_groups.new(name='Strand')
_vg = ob_body.vertex_groups.new(name='Upper')
_vg = ob_body.vertex_groups.new(name='Lower')
_vg = ob_body.vertex_groups.new(name='Strand_4')
_vg = ob_body.vertex_groups.new(name='Strand_3')
_vg = ob_body.vertex_groups.new(name='Strand_2')
_vg = ob_body.vertex_groups.new(name='Strand_1')
_vg = ob_body.vertex_groups.new(name='Strand_0')
_vg = ob_body.vertex_groups.new(name='Hair_0_2')
_vg = ob_body.vertex_groups.new(name='Hair_0_1')
_vg = ob_body.vertex_groups.new(name='Hair_1_1')
_vg = ob_body.vertex_groups.new(name='Hair_1_2')
_vg = ob_body.vertex_groups.new(name='Hair_2_1')
_vg = ob_body.vertex_groups.new(name='Hair_2_2')
_vg = ob_body.vertex_groups.new(name='Hair_3_1')
_vg = ob_body.vertex_groups.new(name='Hair_4_1')
_vg = ob_body.vertex_groups.new(name='Hair_5_1')
_vg = ob_body.vertex_groups.new(name='Hair_6_1')
_vg = ob_body.vertex_groups.new(name='Hair_6_2')
_vg = ob_body.vertex_groups.new(name='Bangs_0_1')
_vg = ob_body.vertex_groups.new(name='Bangs_0_2')
_vg = ob_body.vertex_groups.new(name='Bangs_1_1')
_vg = ob_body.vertex_groups.new(name='Bangs_1_2')
_vg = ob_body.vertex_groups.new(name='Bangs_2_1')
_vg = ob_body.vertex_groups.new(name='Bangs_2_2')
_vg = ob_body.vertex_groups.new(name='Bangs_2_3')
_vg = ob_body.vertex_groups.new(name='Bangs_3_1')
_vg = ob_body.vertex_groups.new(name='Bangs_3_2')
_vg = ob_body.vertex_groups.new(name='Hair_8_1.001')
_vg = ob_body.vertex_groups.new(name='Hair_8_1')
_vg = ob_body.vertex_groups.new(name='Hair_7_1')
_m = ob_body.modifiers.new('Armature', 'ARMATURE')
_m.object = ob_armature
_m = ob_body.modifiers.new('Mirror', 'MIRROR')
_m.use_clip = True

# ---- collection membership
col_collection_1.objects.link(ob_armature)
col_collection_1.objects.link(ob_body)

# ---- scene / render settings (as saved in the file)
scene.frame_start = 1; scene.frame_end = 60; scene.frame_set(1)
scene.render.engine = 'BLENDER_EEVEE_NEXT'
scene.render.resolution_percentage = 50
scene.render.fps = 30
scene.render.dither_intensity = 0.0
scene.render.use_bake_selected_to_active = True
scene.cycles.use_denoising = False
scene.cycles.samples = 128
scene.cycles.sampling_pattern = 'TABULATED_SOBOL'
scene.cycles.use_adaptive_sampling = False
scene.cycles.use_light_tree = False
scene.cycles.blur_glossy = 0.0
scene.cycles.sample_clamp_indirect = 0.0
scene.cycles.bake_type = 'ROUGHNESS'
scene.view_settings.view_transform = 'Standard'
bpy.context.view_layer.update()

# ---- added for rendering (the .blend has no active camera and no usable light): camera, sun
cam_auto = bpy.data.cameras.new('AutoCamera')
cam_auto.lens = 50.0
cam_auto.sensor_width = 36.0
cam_auto.clip_end = 1000.0
ob_auto_camera = bpy.data.objects.new('AutoCamera', cam_auto)
scene.collection.objects.link(ob_auto_camera)
ob_auto_camera.location = (10.3388, -12.3405, 12.0024)
ob_auto_camera.rotation_euler = (1.09748, -7.21219e-08, 0.694738)
scene.camera = ob_auto_camera
light_auto_sun = bpy.data.lights.new('AutoSun', 'SUN')
light_auto_sun.energy = 3.0
light_auto_sun.angle = 0.0523599
ob_auto_sun = bpy.data.objects.new('AutoSun', light_auto_sun)
scene.collection.objects.link(ob_auto_sun)
ob_auto_sun.rotation_euler = (0.872665, 0.174533, 0.523599)
bpy.context.view_layer.update()
